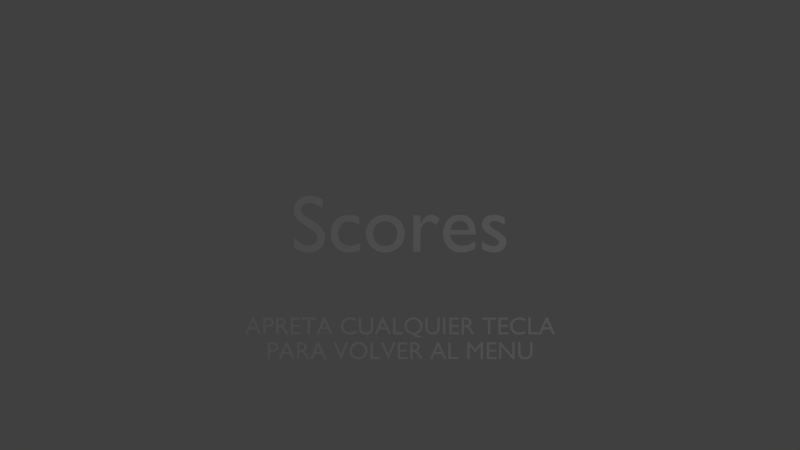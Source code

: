 # Source: scores.blend  (saved by Blender 2.70.0; exported with 4.5.12 LTS)
import bpy
from mathutils import Matrix  # noqa: F401  (used for matrix-valued properties, if any)

bpy.ops.wm.read_factory_settings(use_empty=True)
scene = bpy.context.scene
scene.name = 'Scores'

# ---- collections
col_collection_1 = bpy.data.collections.new('Collection 1'); scene.collection.children.link(col_collection_1)

# ---- world
world_world = bpy.data.worlds.new('World'); scene.world = world_world
world_world.color = (0.05088, 0.05088, 0.05088)
world_world.use_sun_shadow = False
world_world.sun_shadow_jitter_overblur = 0.0
world_world.cycles.sampling_method = 'MANUAL'
world_world.cycles.sample_map_resolution = 256

# ---- cameras
cam_camera = bpy.data.cameras.new('Camera')
cam_camera.type = 'ORTHO'
cam_camera.clip_end = 100.0
cam_camera.lens = 35.0
cam_camera.sensor_width = 32.0
cam_camera.sensor_height = 18.0
cam_camera.ortho_scale = 7.314
cam_camera.dof.focus_distance = 0.0
cam_camera.dof.aperture_fstop = 128.0

# ---- lights
light_lamp = bpy.data.lights.new('Lamp', 'POINT')
light_lamp.transmission_factor = 0.0
light_lamp.cutoff_distance = 30.0
light_lamp.energy = 100.0
light_lamp.shadow_buffer_clip_start = 1.001
light_lamp.shadow_soft_size = 0.1
light_lamp.shadow_maximum_resolution = 0.006
light_lamp.use_absolute_resolution = True
light_lamp.cycles.use_multiple_importance_sampling = False

# ---- meshes
me_mesh_001 = bpy.data.meshes.new('Mesh.001')
me_mesh_001.from_pydata([(5.357, -0.318, 0.0), (5.259, -0.318, 0.0), (5.259, -0.715, 0.0), (5.259, -0.7307, 0.0), (5.258, -0.7458, 0.0), (5.257, -0.7604, 0.0), (5.256, -0.7743, 0.0), (5.253, -0.7876, 0.0), (5.251, -0.8004, 0.0), (5.247, -0.8125, 0.0), (5.243, -0.824, 0.0), (5.237, -0.835, 0.0), (5.231, -0.8453, 0.0), (5.224, -0.8549, 0.0), (5.216, -0.864, 0.0), (5.208, -0.8716, 0.0), (5.199, -0.8788, 0.0), (5.188, -0.8857, 0.0), (5.177, -0.892, 0.0), (5.165, -0.8979, 0.0), (5.153, -0.9031, 0.0), (5.139, -0.9077, 0.0), (5.124, -0.9116, 0.0), (5.108, -0.9148, 0.0), (5.092, -0.9171, 0.0), (5.074, -0.9185, 0.0), (5.056, -0.919, 0.0), (5.041, -0.9186, 0.0), (5.027, -0.9174, 0.0), (5.014, -0.9154, 0.0), (5.0, -0.9126, 0.0), (4.987, -0.909, 0.0), (4.975, -0.9046, 0.0), (4.963, -0.8994, 0.0), (4.951, -0.8934, 0.0), (4.94, -0.8865, 0.0), (4.929, -0.8788, 0.0), (4.919, -0.8703, 0.0), (4.909, -0.861, 0.0), (4.902, -0.8532, 0.0), (4.895, -0.8452, 0.0), (4.89, -0.8369, 0.0), (4.885, -0.828, 0.0), (4.88, -0.8185, 0.0), (4.877, -0.8083, 0.0), (4.874, -0.797, 0.0), (4.872, -0.7846, 0.0), (4.87, -0.771, 0.0), (4.869, -0.756, 0.0), (4.868, -0.7393, 0.0), (4.868, -0.721, 0.0), (4.868, -0.318, 0.0), (4.77, -0.318, 0.0), (4.77, -0.742, 0.0), (4.773, -0.7863, 0.0), (4.781, -0.8264, 0.0), (4.794, -0.8622, 0.0), (4.812, -0.8939, 0.0), (4.833, -0.9215, 0.0), (4.858, -0.9452, 0.0), (4.886, -0.9651, 0.0), (4.916, -0.9811, 0.0), (4.949, -0.9934, 0.0), (4.983, -1.002, 0.0), (5.018, -1.007, 0.0), (5.054, -1.009, 0.0), (5.103, -1.007, 0.0), (5.147, -1.0, 0.0), (5.187, -0.9892, 0.0), (5.223, -0.9743, 0.0), (5.254, -0.9555, 0.0), (5.282, -0.9331, 0.0), (5.305, -0.9072, 0.0), (5.324, -0.878, 0.0), (5.338, -0.8457, 0.0), (5.349, -0.8105, 0.0), (5.355, -0.7725, 0.0), (5.357, -0.732, 0.0), (4.634, -0.318, 0.0), (4.542, -0.318, 0.0), (4.542, -0.846, 0.0), (4.08, -0.318, 0.0), (4.002, -0.318, 0.0), (4.002, -1.0, 0.0), (4.094, -1.0, 0.0), (4.094, -0.475, 0.0), (4.55, -1.0, 0.0), (4.634, -1.0, 0.0), (3.89, -0.318, 0.0), (3.503, -0.318, 0.0), (3.503, -1.0, 0.0), (3.899, -1.0, 0.0), (3.899, -0.912, 0.0), (3.601, -0.912, 0.0), (3.601, -0.7, 0.0), (3.88, -0.7, 0.0), (3.88, -0.612, 0.0), (3.601, -0.612, 0.0), (3.601, -0.406, 0.0), (3.89, -0.406, 0.0), (3.356, -0.318, 0.0), (3.265, -0.318, 0.0), (3.038, -0.598, 0.0), (2.812, -0.318, 0.0), (2.72, -0.318, 0.0), (2.72, -1.0, 0.0), (2.818, -1.0, 0.0), (2.818, -0.469, 0.0), (2.82, -0.469, 0.0), (3.03, -0.733, 0.0), (3.046, -0.733, 0.0), (3.256, -0.469, 0.0), (3.258, -0.469, 0.0), (3.258, -1.0, 0.0), (3.356, -1.0, 0.0), (2.051, -0.318, 0.0), (1.953, -0.318, 0.0), (1.953, -1.0, 0.0), (2.359, -1.0, 0.0), (2.359, -0.912, 0.0), (2.051, -0.912, 0.0), (1.574, -0.314, 0.0), (1.505, -0.314, 0.0), (1.212, -1.0, 0.0), (1.312, -1.0, 0.0), (1.398, -0.799, 0.0), (1.688, -0.799, 0.0), (1.779, -1.0, 0.0), (1.879, -1.0, 0.0), (1.538, -0.464, 0.0), (1.648, -0.711, 0.0), (1.436, -0.711, 0.0), (0.407, -0.318, 0.0), (0.407, -1.0, 0.0), (0.505, -1.0, 0.0), (0.505, -0.704, 0.0), (0.546, -0.704, 0.0), (0.5583, -0.7044, 0.0), (0.5705, -0.7058, 0.0), (0.5827, -0.7087, 0.0), (0.5951, -0.7133, 0.0), (0.608, -0.7201, 0.0), (0.6215, -0.7295, 0.0), (0.6358, -0.7418, 0.0), (0.6512, -0.7573, 0.0), (0.6678, -0.7766, 0.0), (0.6858, -0.7998, 0.0), (0.7055, -0.8275, 0.0), (0.727, -0.86, 0.0), (0.817, -1.0, 0.0), (0.934, -1.0, 0.0), (0.9229, -0.9846, 0.0), (0.9128, -0.9707, 0.0), (0.9037, -0.9581, 0.0), (0.8954, -0.9466, 0.0), (0.8878, -0.9359, 0.0), (0.8808, -0.9257, 0.0), (0.874, -0.916, 0.0), (0.8676, -0.9064, 0.0), (0.8612, -0.8968, 0.0), (0.8547, -0.8868, 0.0), (0.848, -0.8763, 0.0), (0.841, -0.865, 0.0), (0.8283, -0.8442, 0.0), (0.816, -0.8243, 0.0), (0.804, -0.8054, 0.0), (0.7923, -0.7873, 0.0), (0.7805, -0.7702, 0.0), (0.7688, -0.754, 0.0), (0.7567, -0.7387, 0.0), (0.7444, -0.7243, 0.0), (0.7316, -0.7109, 0.0), (0.7182, -0.6983, 0.0), (0.704, -0.6867, 0.0), (0.689, -0.676, 0.0), (0.7066, -0.6681, 0.0), (0.7228, -0.659, 0.0), (0.7376, -0.6488, 0.0), (0.751, -0.6374, 0.0), (0.7629, -0.6248, 0.0), (0.7734, -0.6112, 0.0), (0.7823, -0.5966, 0.0), (0.7897, -0.581, 0.0), (0.7955, -0.5643, 0.0), (0.7996, -0.5468, 0.0), (0.8022, -0.5283, 0.0), (0.803, -0.509, 0.0), (0.8012, -0.4805, 0.0), (0.796, -0.4539, 0.0), (0.7874, -0.4294, 0.0), (0.7756, -0.407, 0.0), (0.7607, -0.387, 0.0), (0.7428, -0.3692, 0.0), (0.722, -0.354, 0.0), (0.6984, -0.3413, 0.0), (0.6722, -0.3312, 0.0), (0.6435, -0.324, 0.0), (0.6124, -0.3195, 0.0), (0.579, -0.318, 0.0), (0.505, -0.402, 0.0), (0.568, -0.402, 0.0), (0.5906, -0.4028, 0.0), (0.6108, -0.4052, 0.0), (0.6289, -0.4091, 0.0), (0.6447, -0.4145, 0.0), (0.6585, -0.4213, 0.0), (0.6703, -0.4295, 0.0), (0.68, -0.439, 0.0), (0.6879, -0.4499, 0.0), (0.694, -0.4619, 0.0), (0.6983, -0.4751, 0.0), (0.701, -0.4895, 0.0), (0.702, -0.505, 0.0), (0.7016, -0.5192, 0.0), (0.6997, -0.533, 0.0), (0.6963, -0.5464, 0.0), (0.691, -0.5591, 0.0), (0.6839, -0.571, 0.0), (0.6748, -0.5819, 0.0), (0.6634, -0.5916, 0.0), (0.6496, -0.5999, 0.0), (0.6334, -0.6067, 0.0), (0.6145, -0.6117, 0.0), (0.5927, -0.6149, 0.0), (0.568, -0.616, 0.0), (0.505, -0.616, 0.0), (0.292, -0.318, 0.0), (-0.095, -0.318, 0.0), (-0.095, -1.0, 0.0), (0.301, -1.0, 0.0), (0.301, -0.912, 0.0), (0.003, -0.912, 0.0), (0.003, -0.7, 0.0), (0.282, -0.7, 0.0), (0.282, -0.612, 0.0), (0.003, -0.612, 0.0), (0.003, -0.406, 0.0), (0.292, -0.406, 0.0), (-0.17, -0.318, 0.0), (-0.267, -0.318, 0.0), (-0.471, -0.797, 0.0), (-0.676, -0.318, 0.0), (-0.774, -0.318, 0.0), (-0.479, -1.006, 0.0), (-0.459, -1.006, 0.0), (-1.092, -0.318, 0.0), (-1.19, -0.318, 0.0), (-1.19, -1.0, 0.0), (-0.784, -1.0, 0.0), (-0.784, -0.912, 0.0), (-1.092, -0.912, 0.0), (-2.042, -0.659, 0.0), (-2.039, -0.7047, 0.0), (-2.031, -0.7492, 0.0), (-2.016, -0.7917, 0.0), (-1.997, -0.832, 0.0), (-1.973, -0.8693, 0.0), (-1.944, -0.9034, 0.0), (-1.91, -0.9336, 0.0), (-1.871, -0.9594, 0.0), (-1.829, -0.9803, 0.0), (-1.782, -0.9959, 0.0), (-1.732, -1.006, 0.0), (-1.678, -1.009, 0.0), (-1.622, -1.006, 0.0), (-1.57, -0.9959, 0.0), (-1.523, -0.9802, 0.0), (-1.48, -0.9591, 0.0), (-1.441, -0.9332, 0.0), (-1.407, -0.903, 0.0), (-1.378, -0.8689, 0.0), (-1.353, -0.8315, 0.0), (-1.334, -0.7913, 0.0), (-1.32, -0.7488, 0.0), (-1.312, -0.7045, 0.0), (-1.309, -0.659, 0.0), (-1.312, -0.6122, 0.0), (-1.321, -0.5671, 0.0), (-1.335, -0.5242, 0.0), (-1.354, -0.4838, 0.0), (-1.379, -0.4465, 0.0), (-1.408, -0.4127, 0.0), (-1.442, -0.3829, 0.0), (-1.481, -0.3575, 0.0), (-1.524, -0.337, 0.0), (-1.571, -0.3217, 0.0), (-1.622, -0.3123, 0.0), (-1.676, -0.309, 0.0), (-1.73, -0.3123, 0.0), (-1.78, -0.3218, 0.0), (-1.826, -0.3371, 0.0), (-1.869, -0.3577, 0.0), (-1.908, -0.3832, 0.0), (-1.942, -0.4131, 0.0), (-1.971, -0.447, 0.0), (-1.996, -0.4843, 0.0), (-2.016, -0.5246, 0.0), (-2.03, -0.5674, 0.0), (-2.039, -0.6124, 0.0), (-1.941, -0.659, 0.0), (-1.939, -0.6224, 0.0), (-1.932, -0.5877, 0.0), (-1.921, -0.5551, 0.0), (-1.906, -0.5249, 0.0), (-1.887, -0.4974, 0.0), (-1.865, -0.4728, 0.0), (-1.84, -0.4512, 0.0), (-1.812, -0.4331, 0.0), (-1.782, -0.4185, 0.0), (-1.748, -0.4078, 0.0), (-1.713, -0.4013, 0.0), (-1.676, -0.399, 0.0), (-1.639, -0.4013, 0.0), (-1.603, -0.4078, 0.0), (-1.57, -0.4185, 0.0), (-1.539, -0.4331, 0.0), (-1.511, -0.4512, 0.0), (-1.486, -0.4727, 0.0), (-1.464, -0.4974, 0.0), (-1.445, -0.5249, 0.0), (-1.43, -0.5551, 0.0), (-1.419, -0.5877, 0.0), (-1.412, -0.6224, 0.0), (-1.41, -0.659, 0.0), (-1.412, -0.6954, 0.0), (-1.419, -0.73, 0.0), (-1.43, -0.7625, 0.0), (-1.445, -0.7926, 0.0), (-1.464, -0.8202, 0.0), (-1.486, -0.8449, 0.0), (-1.511, -0.8665, 0.0), (-1.539, -0.8847, 0.0), (-1.57, -0.8993, 0.0), (-1.603, -0.9101, 0.0), (-1.639, -0.9167, 0.0), (-1.676, -0.919, 0.0), (-1.713, -0.9167, 0.0), (-1.748, -0.9101, 0.0), (-1.782, -0.8993, 0.0), (-1.812, -0.8847, 0.0), (-1.84, -0.8665, 0.0), (-1.865, -0.8449, 0.0), (-1.887, -0.8202, 0.0), (-1.906, -0.7926, 0.0), (-1.921, -0.7625, 0.0), (-1.932, -0.73, 0.0), (-1.939, -0.6954, 0.0), (-2.087, -0.318, 0.0), (-2.184, -0.318, 0.0), (-2.388, -0.797, 0.0), (-2.593, -0.318, 0.0), (-2.691, -0.318, 0.0), (-2.396, -1.006, 0.0), (-2.376, -1.006, 0.0), (-3.274, -0.314, 0.0), (-3.343, -0.314, 0.0), (-3.636, -1.0, 0.0), (-3.536, -1.0, 0.0), (-3.45, -0.799, 0.0), (-3.16, -0.799, 0.0), (-3.069, -1.0, 0.0), (-2.969, -1.0, 0.0), (-3.31, -0.464, 0.0), (-3.2, -0.711, 0.0), (-3.412, -0.711, 0.0), (-4.163, -0.318, 0.0), (-4.163, -1.0, 0.0), (-4.065, -1.0, 0.0), (-4.065, -0.704, 0.0), (-4.024, -0.704, 0.0), (-4.012, -0.7044, 0.0), (-3.999, -0.7058, 0.0), (-3.987, -0.7087, 0.0), (-3.975, -0.7133, 0.0), (-3.962, -0.7201, 0.0), (-3.948, -0.7295, 0.0), (-3.934, -0.7418, 0.0), (-3.919, -0.7573, 0.0), (-3.902, -0.7766, 0.0), (-3.884, -0.7998, 0.0), (-3.865, -0.8275, 0.0), (-3.843, -0.86, 0.0), (-3.753, -1.0, 0.0), (-3.636, -1.0, 0.0), (-3.647, -0.9846, 0.0), (-3.657, -0.9707, 0.0), (-3.666, -0.9581, 0.0), (-3.675, -0.9466, 0.0), (-3.682, -0.9359, 0.0), (-3.689, -0.9257, 0.0), (-3.696, -0.916, 0.0), (-3.702, -0.9064, 0.0), (-3.709, -0.8968, 0.0), (-3.715, -0.8868, 0.0), (-3.722, -0.8763, 0.0), (-3.729, -0.865, 0.0), (-3.742, -0.8442, 0.0), (-3.754, -0.8243, 0.0), (-3.766, -0.8054, 0.0), (-3.778, -0.7873, 0.0), (-3.789, -0.7702, 0.0), (-3.801, -0.754, 0.0), (-3.813, -0.7387, 0.0), (-3.826, -0.7243, 0.0), (-3.838, -0.7109, 0.0), (-3.852, -0.6983, 0.0), (-3.866, -0.6867, 0.0), (-3.881, -0.676, 0.0), (-3.863, -0.6681, 0.0), (-3.847, -0.659, 0.0), (-3.832, -0.6488, 0.0), (-3.819, -0.6374, 0.0), (-3.807, -0.6248, 0.0), (-3.797, -0.6112, 0.0), (-3.788, -0.5966, 0.0), (-3.78, -0.581, 0.0), (-3.775, -0.5643, 0.0), (-3.77, -0.5468, 0.0), (-3.768, -0.5283, 0.0), (-3.767, -0.509, 0.0), (-3.769, -0.4805, 0.0), (-3.774, -0.4539, 0.0), (-3.783, -0.4294, 0.0), (-3.794, -0.407, 0.0), (-3.809, -0.387, 0.0), (-3.827, -0.3692, 0.0), (-3.848, -0.354, 0.0), (-3.872, -0.3413, 0.0), (-3.898, -0.3312, 0.0), (-3.926, -0.324, 0.0), (-3.958, -0.3195, 0.0), (-3.991, -0.318, 0.0), (-4.065, -0.402, 0.0), (-4.002, -0.402, 0.0), (-3.979, -0.4028, 0.0), (-3.959, -0.4052, 0.0), (-3.941, -0.4091, 0.0), (-3.925, -0.4145, 0.0), (-3.911, -0.4213, 0.0), (-3.9, -0.4295, 0.0), (-3.89, -0.439, 0.0), (-3.882, -0.4499, 0.0), (-3.876, -0.4619, 0.0), (-3.872, -0.4751, 0.0), (-3.869, -0.4895, 0.0), (-3.868, -0.505, 0.0), (-3.868, -0.5192, 0.0), (-3.87, -0.533, 0.0), (-3.874, -0.5464, 0.0), (-3.879, -0.5591, 0.0), (-3.886, -0.571, 0.0), (-3.895, -0.5819, 0.0), (-3.907, -0.5916, 0.0), (-3.92, -0.5999, 0.0), (-3.937, -0.6067, 0.0), (-3.956, -0.6117, 0.0), (-3.977, -0.6149, 0.0), (-4.002, -0.616, 0.0), (-4.065, -0.616, 0.0), (-4.545, -0.314, 0.0), (-4.614, -0.314, 0.0), (-4.907, -1.0, 0.0), (-4.807, -1.0, 0.0), (-4.721, -0.799, 0.0), (-4.431, -0.799, 0.0), (-4.34, -1.0, 0.0), (-4.24, -1.0, 0.0), (-4.581, -0.464, 0.0), (-4.471, -0.711, 0.0), (-4.683, -0.711, 0.0), (-5.347, -0.318, 0.0), (-5.347, -1.0, 0.0), (-5.249, -1.0, 0.0), (-5.249, -0.705, 0.0), (-5.147, -0.705, 0.0), (-5.109, -0.7033, 0.0), (-5.075, -0.6983, 0.0), (-5.044, -0.6902, 0.0), (-5.017, -0.6793, 0.0), (-4.993, -0.6657, 0.0), (-4.973, -0.6496, 0.0), (-4.956, -0.6314, 0.0), (-4.942, -0.6111, 0.0), (-4.931, -0.589, 0.0), (-4.923, -0.5653, 0.0), (-4.919, -0.5402, 0.0), (-4.917, -0.514, 0.0), (-4.918, -0.4875, 0.0), (-4.923, -0.462, 0.0), (-4.93, -0.4378, 0.0), (-4.94, -0.4152, 0.0), (-4.953, -0.3943, 0.0), (-4.97, -0.3755, 0.0), (-4.989, -0.3589, 0.0), (-5.012, -0.3448, 0.0), (-5.037, -0.3334, 0.0), (-5.066, -0.325, 0.0), (-5.098, -0.3198, 0.0), (-5.134, -0.318, 0.0), (-5.249, -0.406, 0.0), (-5.134, -0.406, 0.0), (-5.113, -0.4071, 0.0), (-5.095, -0.4102, 0.0), (-5.078, -0.4152, 0.0), (-5.064, -0.4219, 0.0), (-5.053, -0.4299, 0.0), (-5.043, -0.4392, 0.0), (-5.035, -0.4496, 0.0), (-5.028, -0.4608, 0.0), (-5.024, -0.4727, 0.0), (-5.02, -0.4849, 0.0), (-5.019, -0.4975, 0.0), (-5.018, -0.51, 0.0), (-5.019, -0.5264, 0.0), (-5.022, -0.5415, 0.0), (-5.026, -0.5554, 0.0), (-5.033, -0.568, 0.0), (-5.041, -0.5792, 0.0), (-5.051, -0.589, 0.0), (-5.062, -0.5974, 0.0), (-5.074, -0.6044, 0.0), (-5.088, -0.6098, 0.0), (-5.104, -0.6138, 0.0), (-5.12, -0.6162, 0.0), (-5.138, -0.617, 0.0), (-5.249, -0.617, 0.0), (5.963, 0.686, 0.0), (5.894, 0.686, 0.0), (5.601, 0.0, 0.0), (5.701, 0.0, 0.0), (5.787, 0.201, 0.0), (6.077, 0.201, 0.0), (6.168, 0.0, 0.0), (6.268, 0.0, 0.0), (5.927, 0.536, 0.0), (6.037, 0.289, 0.0), (5.825, 0.289, 0.0), (5.283, 0.682, 0.0), (5.185, 0.682, 0.0), (5.185, 0.0, 0.0), (5.591, 0.0, 0.0), (5.591, 0.088, 0.0), (5.283, 0.088, 0.0), (5.059, 0.635, 0.0), (5.036, 0.6443, 0.0), (5.014, 0.6527, 0.0), (4.993, 0.6602, 0.0), (4.972, 0.6669, 0.0), (4.952, 0.6727, 0.0), (4.933, 0.6776, 0.0), (4.914, 0.6818, 0.0), (4.896, 0.6851, 0.0), (4.878, 0.6877, 0.0), (4.86, 0.6896, 0.0), (4.842, 0.6906, 0.0), (4.825, 0.691, 0.0), (4.772, 0.6879, 0.0), (4.721, 0.6788, 0.0), (4.675, 0.664, 0.0), (4.631, 0.6439, 0.0), (4.592, 0.6188, 0.0), (4.556, 0.589, 0.0), (4.525, 0.5549, 0.0), (4.499, 0.5168, 0.0), (4.478, 0.475, 0.0), (4.463, 0.4299, 0.0), (4.454, 0.3818, 0.0), (4.451, 0.331, 0.0), (4.453, 0.2943, 0.0), (4.46, 0.2562, 0.0), (4.472, 0.2175, 0.0), (4.489, 0.1793, 0.0), (4.511, 0.1423, 0.0), (4.539, 0.1074, 0.0), (4.571, 0.07545, 0.0), (4.609, 0.04737, 0.0), (4.653, 0.02402, 0.0), (4.702, 0.006255, 0.0), (4.757, -0.005041, 0.0), (4.819, -0.009, 0.0), (4.845, -0.008488, 0.0), (4.869, -0.006986, 0.0), (4.893, -0.004547, 0.0), (4.915, -0.001222, 0.0), (4.937, 0.002936, 0.0), (4.957, 0.007875, 0.0), (4.977, 0.01354, 0.0), (4.995, 0.01989, 0.0), (5.014, 0.02686, 0.0), (5.031, 0.0344, 0.0), (5.049, 0.04247, 0.0), (5.066, 0.051, 0.0), (5.066, 0.158, 0.0), (5.046, 0.146, 0.0), (5.026, 0.1349, 0.0), (5.007, 0.1249, 0.0), (4.987, 0.1158, 0.0), (4.967, 0.1078, 0.0), (4.947, 0.1008, 0.0), (4.926, 0.09477, 0.0), (4.906, 0.08985, 0.0), (4.886, 0.086, 0.0), (4.867, 0.08323, 0.0), (4.847, 0.08156, 0.0), (4.828, 0.081, 0.0), (4.788, 0.08317, 0.0), (4.75, 0.08956, 0.0), (4.715, 0.09995, 0.0), (4.683, 0.1141, 0.0), (4.654, 0.1319, 0.0), (4.628, 0.1531, 0.0), (4.605, 0.1775, 0.0), (4.587, 0.2049, 0.0), (4.572, 0.235, 0.0), (4.561, 0.2677, 0.0), (4.554, 0.3028, 0.0), (4.552, 0.34, 0.0), (4.554, 0.3766, 0.0), (4.561, 0.4114, 0.0), (4.572, 0.4441, 0.0), (4.587, 0.4743, 0.0), (4.606, 0.502, 0.0), (4.629, 0.5268, 0.0), (4.655, 0.5484, 0.0), (4.684, 0.5667, 0.0), (4.715, 0.5813, 0.0), (4.749, 0.5921, 0.0), (4.785, 0.5987, 0.0), (4.824, 0.601, 0.0), (4.843, 0.6005, 0.0), (4.863, 0.5991, 0.0), (4.882, 0.5968, 0.0), (4.901, 0.5935, 0.0), (4.92, 0.5892, 0.0), (4.939, 0.5839, 0.0), (4.958, 0.5775, 0.0), (4.978, 0.5702, 0.0), (4.997, 0.5618, 0.0), (5.017, 0.5523, 0.0), (5.038, 0.5417, 0.0), (5.059, 0.53, 0.0), (4.365, 0.682, 0.0), (3.978, 0.682, 0.0), (3.978, 0.0, 0.0), (4.374, 0.0, 0.0), (4.374, 0.088, 0.0), (4.076, 0.088, 0.0), (4.076, 0.3, 0.0), (4.355, 0.3, 0.0), (4.355, 0.388, 0.0), (4.076, 0.388, 0.0), (4.076, 0.594, 0.0), (4.365, 0.594, 0.0), (3.886, 0.682, 0.0), (3.316, 0.682, 0.0), (3.316, 0.594, 0.0), (3.552, 0.594, 0.0), (3.552, 0.0, 0.0), (3.65, 0.0, 0.0), (3.65, 0.594, 0.0), (3.886, 0.594, 0.0), (2.494, 0.682, 0.0), (2.494, 0.0, 0.0), (2.592, 0.0, 0.0), (2.592, 0.296, 0.0), (2.633, 0.296, 0.0), (2.645, 0.2956, 0.0), (2.657, 0.2942, 0.0), (2.669, 0.2913, 0.0), (2.682, 0.2867, 0.0), (2.695, 0.2799, 0.0), (2.708, 0.2705, 0.0), (2.722, 0.2582, 0.0), (2.738, 0.2427, 0.0), (2.754, 0.2234, 0.0), (2.772, 0.2002, 0.0), (2.792, 0.1725, 0.0), (2.814, 0.14, 0.0), (2.904, 0.0, 0.0), (3.021, 0.0, 0.0), (3.009, 0.01541, 0.0), (2.999, 0.02931, 0.0), (2.99, 0.04191, 0.0), (2.982, 0.05344, 0.0), (2.974, 0.06415, 0.0), (2.967, 0.07425, 0.0), (2.961, 0.08398, 0.0), (2.954, 0.09356, 0.0), (2.948, 0.1032, 0.0), (2.941, 0.1132, 0.0), (2.935, 0.1237, 0.0), (2.928, 0.135, 0.0), (2.915, 0.1558, 0.0), (2.902, 0.1757, 0.0), (2.891, 0.1946, 0.0), (2.879, 0.2127, 0.0), (2.867, 0.2298, 0.0), (2.855, 0.246, 0.0), (2.843, 0.2613, 0.0), (2.831, 0.2757, 0.0), (2.818, 0.2891, 0.0), (2.805, 0.3017, 0.0), (2.791, 0.3133, 0.0), (2.776, 0.324, 0.0), (2.793, 0.3319, 0.0), (2.809, 0.341, 0.0), (2.824, 0.3512, 0.0), (2.838, 0.3626, 0.0), (2.849, 0.3752, 0.0), (2.86, 0.3888, 0.0), (2.869, 0.4034, 0.0), (2.876, 0.419, 0.0), (2.882, 0.4357, 0.0), (2.886, 0.4532, 0.0), (2.889, 0.4717, 0.0), (2.89, 0.491, 0.0), (2.888, 0.5195, 0.0), (2.882, 0.5461, 0.0), (2.874, 0.5706, 0.0), (2.862, 0.593, 0.0), (2.847, 0.613, 0.0), (2.829, 0.6308, 0.0), (2.808, 0.646, 0.0), (2.785, 0.6587, 0.0), (2.759, 0.6688, 0.0), (2.73, 0.676, 0.0), (2.699, 0.6805, 0.0), (2.666, 0.682, 0.0), (2.592, 0.598, 0.0), (2.655, 0.598, 0.0), (2.677, 0.5972, 0.0), (2.697, 0.5948, 0.0), (2.715, 0.5909, 0.0), (2.731, 0.5855, 0.0), (2.745, 0.5787, 0.0), (2.757, 0.5705, 0.0), (2.767, 0.561, 0.0), (2.774, 0.5501, 0.0), (2.781, 0.5381, 0.0), (2.785, 0.5249, 0.0), (2.787, 0.5105, 0.0), (2.789, 0.495, 0.0), (2.788, 0.4808, 0.0), (2.786, 0.467, 0.0), (2.783, 0.4536, 0.0), (2.778, 0.4409, 0.0), (2.77, 0.429, 0.0), (2.761, 0.4181, 0.0), (2.75, 0.4084, 0.0), (2.736, 0.4001, 0.0), (2.72, 0.3933, 0.0), (2.701, 0.3883, 0.0), (2.679, 0.3851, 0.0), (2.655, 0.384, 0.0), (2.592, 0.384, 0.0), (2.379, 0.682, 0.0), (1.992, 0.682, 0.0), (1.992, 0.0, 0.0), (2.388, 0.0, 0.0), (2.388, 0.088, 0.0), (2.09, 0.088, 0.0), (2.09, 0.3, 0.0), (2.369, 0.3, 0.0), (2.369, 0.388, 0.0), (2.09, 0.388, 0.0), (2.09, 0.594, 0.0), (2.379, 0.594, 0.0), (1.841, 0.682, 0.0), (1.743, 0.682, 0.0), (1.743, 0.0, 0.0), (1.841, 0.0, 0.0), (1.607, 0.682, 0.0), (1.509, 0.682, 0.0), (1.509, 0.285, 0.0), (1.508, 0.2693, 0.0), (1.508, 0.2542, 0.0), (1.507, 0.2396, 0.0), (1.505, 0.2257, 0.0), (1.503, 0.2124, 0.0), (1.5, 0.1996, 0.0), (1.497, 0.1875, 0.0), (1.492, 0.176, 0.0), (1.487, 0.165, 0.0), (1.481, 0.1547, 0.0), (1.474, 0.1451, 0.0), (1.466, 0.136, 0.0), (1.457, 0.1284, 0.0), (1.448, 0.1212, 0.0), (1.438, 0.1143, 0.0), (1.427, 0.108, 0.0), (1.415, 0.1021, 0.0), (1.402, 0.09688, 0.0), (1.388, 0.09227, 0.0), (1.373, 0.08837, 0.0), (1.358, 0.08523, 0.0), (1.341, 0.08292, 0.0), (1.324, 0.08149, 0.0), (1.306, 0.081, 0.0), (1.291, 0.0814, 0.0), (1.277, 0.08259, 0.0), (1.263, 0.08458, 0.0), (1.25, 0.08737, 0.0), (1.237, 0.09097, 0.0), (1.225, 0.09538, 0.0), (1.212, 0.1006, 0.0), (1.201, 0.1066, 0.0), (1.19, 0.1135, 0.0), (1.179, 0.1212, 0.0), (1.168, 0.1297, 0.0), (1.159, 0.139, 0.0), (1.151, 0.1468, 0.0), (1.145, 0.1548, 0.0), (1.139, 0.1631, 0.0), (1.134, 0.172, 0.0), (1.13, 0.1815, 0.0), (1.126, 0.1918, 0.0), (1.124, 0.203, 0.0), (1.121, 0.2154, 0.0), (1.12, 0.229, 0.0), (1.118, 0.244, 0.0), (1.118, 0.2607, 0.0), (1.118, 0.279, 0.0), (1.118, 0.682, 0.0), (1.02, 0.682, 0.0), (1.02, 0.258, 0.0), (1.022, 0.2137, 0.0), (1.031, 0.1736, 0.0), (1.044, 0.1378, 0.0), (1.061, 0.1061, 0.0), (1.083, 0.07845, 0.0), (1.108, 0.05475, 0.0), (1.135, 0.03492, 0.0), (1.166, 0.01889, 0.0), (1.198, 0.006562, 0.0), (1.232, -0.002139, 0.0), (1.268, -0.007299, 0.0), (1.304, -0.009, 0.0), (1.352, -0.006739, 0.0), (1.396, -7.87e-05, 0.0), (1.436, 0.0108, 0.0), (1.472, 0.0257, 0.0), (1.504, 0.04446, 0.0), (1.531, 0.06688, 0.0), (1.554, 0.09277, 0.0), (1.573, 0.122, 0.0), (1.588, 0.1543, 0.0), (1.598, 0.1895, 0.0), (1.604, 0.2275, 0.0), (1.607, 0.268, 0.0), (0.6315, 0.0, 0.0), (0.6717, 0.01024, 0.0), (0.7098, 0.02476, 0.0), (0.7455, 0.04327, 0.0), (0.7785, 0.06544, 0.0), (0.8085, 0.091, 0.0), (0.8354, 0.1196, 0.0), (0.8588, 0.151, 0.0), (0.8785, 0.1849, 0.0), (0.8943, 0.2209, 0.0), (0.9059, 0.2588, 0.0), (0.9131, 0.2983, 0.0), (0.9155, 0.339, 0.0), (0.9123, 0.3879, 0.0), (0.9031, 0.4345, 0.0), (0.8881, 0.4784, 0.0), (0.8678, 0.5191, 0.0), (0.8424, 0.5565, 0.0), (0.8125, 0.59, 0.0), (0.7783, 0.6194, 0.0), (0.7402, 0.6442, 0.0), (0.6987, 0.6641, 0.0), (0.6539, 0.6788, 0.0), (0.6064, 0.6879, 0.0), (0.5565, 0.691, 0.0), (0.5027, 0.688, 0.0), (0.4519, 0.6794, 0.0), (0.4045, 0.6653, 0.0), (0.3608, 0.646, 0.0), (0.3211, 0.6219, 0.0), (0.2856, 0.5933, 0.0), (0.2548, 0.5603, 0.0), (0.2289, 0.5233, 0.0), (0.2082, 0.4826, 0.0), (0.193, 0.4385, 0.0), (0.1837, 0.3912, 0.0), (0.1805, 0.341, 0.0), (0.1829, 0.2992, 0.0), (0.1899, 0.2589, 0.0), (0.2014, 0.2205, 0.0), (0.2171, 0.1841, 0.0), (0.2367, 0.1501, 0.0), (0.2601, 0.1188, 0.0), (0.287, 0.09023, 0.0), (0.3172, 0.06485, 0.0), (0.3505, 0.04288, 0.0), (0.3866, 0.02456, 0.0), (0.4254, 0.01019, 0.0), (0.4665, 0.0, 0.0), (0.4905, -0.01725, 0.0), (0.5151, -0.03391, 0.0), (0.5404, -0.04984, 0.0), (0.5662, -0.06493, 0.0), (0.5928, -0.07902, 0.0), (0.6201, -0.092, 0.0), (0.6482, -0.1037, 0.0), (0.6771, -0.1141, 0.0), (0.7068, -0.1229, 0.0), (0.7374, -0.1301, 0.0), (0.769, -0.1355, 0.0), (0.8015, -0.139, 0.0), (0.8895, -0.052, 0.0), (0.8865, -0.049, 0.0), (0.8697, -0.05302, 0.0), (0.8527, -0.05558, 0.0), (0.8353, -0.05669, 0.0), (0.8173, -0.05633, 0.0), (0.7985, -0.05452, 0.0), (0.7789, -0.05125, 0.0), (0.7581, -0.04652, 0.0), (0.7361, -0.04033, 0.0), (0.7125, -0.03269, 0.0), (0.6874, -0.02358, 0.0), (0.6604, -0.01302, 0.0), (0.6315, -0.001, 0.0), (0.6315, 0.001, 0.0), (0.5525, 0.601, 0.0), (0.5894, 0.5987, 0.0), (0.6243, 0.5919, 0.0), (0.6571, 0.5809, 0.0), (0.6875, 0.5659, 0.0), (0.7153, 0.5473, 0.0), (0.7401, 0.5254, 0.0), (0.7618, 0.5003, 0.0), (0.7801, 0.4724, 0.0), (0.7948, 0.442, 0.0), (0.8056, 0.4092, 0.0), (0.8122, 0.3745, 0.0), (0.8145, 0.338, 0.0), (0.8123, 0.3037, 0.0), (0.8058, 0.2707, 0.0), (0.7953, 0.2392, 0.0), (0.7809, 0.2096, 0.0), (0.7629, 0.1822, 0.0), (0.7415, 0.1574, 0.0), (0.717, 0.1354, 0.0), (0.6895, 0.1167, 0.0), (0.6593, 0.1016, 0.0), (0.6265, 0.09038, 0.0), (0.5915, 0.0834, 0.0), (0.5545, 0.081, 0.0), (0.5109, 0.08346, 0.0), (0.4711, 0.0906, 0.0), (0.4351, 0.1021, 0.0), (0.4028, 0.1175, 0.0), (0.3744, 0.1365, 0.0), (0.3498, 0.1588, 0.0), (0.3289, 0.1839, 0.0), (0.3118, 0.2115, 0.0), (0.2986, 0.2413, 0.0), (0.2891, 0.2729, 0.0), (0.2834, 0.3059, 0.0), (0.2815, 0.34, 0.0), (0.2829, 0.3668, 0.0), (0.2874, 0.3951, 0.0), (0.2952, 0.4242, 0.0), (0.3064, 0.4534, 0.0), (0.3215, 0.482, 0.0), (0.3405, 0.5091, 0.0), (0.3638, 0.5341, 0.0), (0.3916, 0.5562, 0.0), (0.4241, 0.5747, 0.0), (0.4616, 0.5888, 0.0), (0.5043, 0.5978, 0.0), (-0.1825, 0.682, 0.0), (-0.2805, 0.682, 0.0), (-0.2805, 0.0, 0.0), (0.1255, 0.0, 0.0), (0.1255, 0.088, 0.0), (-0.1825, 0.088, 0.0), (-0.6595, 0.686, 0.0), (-0.7285, 0.686, 0.0), (-1.021, 0.0, 0.0), (-0.9215, 0.0, 0.0), (-0.8355, 0.201, 0.0), (-0.5455, 0.201, 0.0), (-0.4545, 0.0, 0.0), (-0.3545, 0.0, 0.0), (-0.6955, 0.536, 0.0), (-0.5855, 0.289, 0.0), (-0.7975, 0.289, 0.0), (-1.081, 0.682, 0.0), (-1.179, 0.682, 0.0), (-1.179, 0.285, 0.0), (-1.18, 0.2693, 0.0), (-1.18, 0.2542, 0.0), (-1.181, 0.2396, 0.0), (-1.183, 0.2257, 0.0), (-1.185, 0.2124, 0.0), (-1.188, 0.1996, 0.0), (-1.191, 0.1875, 0.0), (-1.196, 0.176, 0.0), (-1.201, 0.165, 0.0), (-1.207, 0.1547, 0.0), (-1.214, 0.1451, 0.0), (-1.222, 0.136, 0.0), (-1.231, 0.1284, 0.0), (-1.24, 0.1212, 0.0), (-1.25, 0.1143, 0.0), (-1.261, 0.108, 0.0), (-1.273, 0.1021, 0.0), (-1.286, 0.09688, 0.0), (-1.3, 0.09227, 0.0), (-1.315, 0.08837, 0.0), (-1.33, 0.08523, 0.0), (-1.347, 0.08292, 0.0), (-1.364, 0.08149, 0.0), (-1.382, 0.081, 0.0), (-1.397, 0.0814, 0.0), (-1.411, 0.08259, 0.0), (-1.425, 0.08458, 0.0), (-1.438, 0.08737, 0.0), (-1.451, 0.09097, 0.0), (-1.463, 0.09538, 0.0), (-1.476, 0.1006, 0.0), (-1.487, 0.1066, 0.0), (-1.498, 0.1135, 0.0), (-1.509, 0.1212, 0.0), (-1.52, 0.1297, 0.0), (-1.529, 0.139, 0.0), (-1.537, 0.1468, 0.0), (-1.543, 0.1548, 0.0), (-1.549, 0.1631, 0.0), (-1.554, 0.172, 0.0), (-1.558, 0.1815, 0.0), (-1.562, 0.1918, 0.0), (-1.564, 0.203, 0.0), (-1.567, 0.2154, 0.0), (-1.568, 0.229, 0.0), (-1.57, 0.244, 0.0), (-1.57, 0.2607, 0.0), (-1.57, 0.279, 0.0), (-1.57, 0.682, 0.0), (-1.668, 0.682, 0.0), (-1.668, 0.258, 0.0), (-1.666, 0.2137, 0.0), (-1.657, 0.1736, 0.0), (-1.644, 0.1378, 0.0), (-1.627, 0.1061, 0.0), (-1.605, 0.07845, 0.0), (-1.58, 0.05475, 0.0), (-1.553, 0.03492, 0.0), (-1.522, 0.01889, 0.0), (-1.49, 0.006562, 0.0), (-1.456, -0.002139, 0.0), (-1.42, -0.007299, 0.0), (-1.384, -0.009, 0.0), (-1.336, -0.006739, 0.0), (-1.292, -7.87e-05, 0.0), (-1.252, 0.0108, 0.0), (-1.216, 0.0257, 0.0), (-1.184, 0.04446, 0.0), (-1.157, 0.06688, 0.0), (-1.134, 0.09277, 0.0), (-1.115, 0.122, 0.0), (-1.1, 0.1543, 0.0), (-1.09, 0.1895, 0.0), (-1.084, 0.2275, 0.0), (-1.081, 0.268, 0.0), (-1.781, 0.635, 0.0), (-1.804, 0.6443, 0.0), (-1.826, 0.6527, 0.0), (-1.847, 0.6602, 0.0), (-1.868, 0.6669, 0.0), (-1.888, 0.6727, 0.0), (-1.907, 0.6776, 0.0), (-1.926, 0.6818, 0.0), (-1.944, 0.6851, 0.0), (-1.962, 0.6877, 0.0), (-1.98, 0.6896, 0.0), (-1.998, 0.6906, 0.0), (-2.016, 0.691, 0.0), (-2.068, 0.6879, 0.0), (-2.119, 0.6788, 0.0), (-2.165, 0.664, 0.0), (-2.209, 0.6439, 0.0), (-2.248, 0.6188, 0.0), (-2.284, 0.589, 0.0), (-2.315, 0.5549, 0.0), (-2.341, 0.5168, 0.0), (-2.362, 0.475, 0.0), (-2.377, 0.4299, 0.0), (-2.386, 0.3818, 0.0), (-2.389, 0.331, 0.0), (-2.387, 0.2943, 0.0), (-2.38, 0.2562, 0.0), (-2.368, 0.2175, 0.0), (-2.351, 0.1793, 0.0), (-2.329, 0.1423, 0.0), (-2.302, 0.1074, 0.0), (-2.269, 0.07545, 0.0), (-2.231, 0.04737, 0.0), (-2.187, 0.02402, 0.0), (-2.138, 0.006255, 0.0), (-2.083, -0.005041, 0.0), (-2.022, -0.009, 0.0), (-1.995, -0.008488, 0.0), (-1.971, -0.006986, 0.0), (-1.947, -0.004547, 0.0), (-1.925, -0.001222, 0.0), (-1.903, 0.002936, 0.0), (-1.883, 0.007875, 0.0), (-1.863, 0.01354, 0.0), (-1.845, 0.01989, 0.0), (-1.826, 0.02686, 0.0), (-1.809, 0.0344, 0.0), (-1.791, 0.04247, 0.0), (-1.774, 0.051, 0.0), (-1.774, 0.158, 0.0), (-1.794, 0.146, 0.0), (-1.814, 0.1349, 0.0), (-1.833, 0.1249, 0.0), (-1.853, 0.1158, 0.0), (-1.873, 0.1078, 0.0), (-1.893, 0.1008, 0.0), (-1.914, 0.09477, 0.0), (-1.934, 0.08985, 0.0), (-1.954, 0.086, 0.0), (-1.973, 0.08323, 0.0), (-1.993, 0.08156, 0.0), (-2.013, 0.081, 0.0), (-2.052, 0.08317, 0.0), (-2.09, 0.08956, 0.0), (-2.125, 0.09995, 0.0), (-2.157, 0.1141, 0.0), (-2.186, 0.1319, 0.0), (-2.212, 0.1531, 0.0), (-2.235, 0.1775, 0.0), (-2.253, 0.2049, 0.0), (-2.268, 0.235, 0.0), (-2.279, 0.2677, 0.0), (-2.286, 0.3028, 0.0), (-2.289, 0.34, 0.0), (-2.286, 0.3766, 0.0), (-2.279, 0.4114, 0.0), (-2.268, 0.4441, 0.0), (-2.253, 0.4743, 0.0), (-2.234, 0.502, 0.0), (-2.211, 0.5268, 0.0), (-2.185, 0.5484, 0.0), (-2.156, 0.5667, 0.0), (-2.125, 0.5813, 0.0), (-2.091, 0.5921, 0.0), (-2.055, 0.5987, 0.0), (-2.016, 0.601, 0.0), (-1.997, 0.6005, 0.0), (-1.977, 0.5991, 0.0), (-1.958, 0.5968, 0.0), (-1.939, 0.5935, 0.0), (-1.92, 0.5892, 0.0), (-1.901, 0.5839, 0.0), (-1.882, 0.5775, 0.0), (-1.862, 0.5702, 0.0), (-1.843, 0.5618, 0.0), (-1.823, 0.5523, 0.0), (-1.802, 0.5417, 0.0), (-1.781, 0.53, 0.0), (-3.021, 0.686, 0.0), (-3.09, 0.686, 0.0), (-3.383, 0.0, 0.0), (-3.283, 0.0, 0.0), (-3.197, 0.201, 0.0), (-2.907, 0.201, 0.0), (-2.816, 0.0, 0.0), (-2.716, 0.0, 0.0), (-3.057, 0.536, 0.0), (-2.947, 0.289, 0.0), (-3.159, 0.289, 0.0), (-3.4, 0.682, 0.0), (-3.97, 0.682, 0.0), (-3.97, 0.594, 0.0), (-3.734, 0.594, 0.0), (-3.734, 0.0, 0.0), (-3.636, 0.0, 0.0), (-3.636, 0.594, 0.0), (-3.4, 0.594, 0.0), (-4.025, 0.682, 0.0), (-4.412, 0.682, 0.0), (-4.412, 0.0, 0.0), (-4.016, 0.0, 0.0), (-4.016, 0.088, 0.0), (-4.314, 0.088, 0.0), (-4.314, 0.3, 0.0), (-4.035, 0.3, 0.0), (-4.035, 0.388, 0.0), (-4.314, 0.388, 0.0), (-4.314, 0.594, 0.0), (-4.025, 0.594, 0.0), (-5.014, 0.682, 0.0), (-5.014, 0.0, 0.0), (-4.916, 0.0, 0.0), (-4.916, 0.296, 0.0), (-4.875, 0.296, 0.0), (-4.862, 0.2956, 0.0), (-4.85, 0.2942, 0.0), (-4.838, 0.2913, 0.0), (-4.825, 0.2867, 0.0), (-4.812, 0.2799, 0.0), (-4.799, 0.2705, 0.0), (-4.785, 0.2582, 0.0), (-4.769, 0.2427, 0.0), (-4.753, 0.2234, 0.0), (-4.735, 0.2002, 0.0), (-4.715, 0.1725, 0.0), (-4.694, 0.14, 0.0), (-4.604, 0.0, 0.0), (-4.487, 0.0, 0.0), (-4.498, 0.01541, 0.0), (-4.508, 0.02931, 0.0), (-4.517, 0.04191, 0.0), (-4.525, 0.05344, 0.0), (-4.533, 0.06415, 0.0), (-4.54, 0.07425, 0.0), (-4.546, 0.08398, 0.0), (-4.553, 0.09356, 0.0), (-4.559, 0.1032, 0.0), (-4.566, 0.1132, 0.0), (-4.572, 0.1237, 0.0), (-4.58, 0.135, 0.0), (-4.592, 0.1558, 0.0), (-4.605, 0.1757, 0.0), (-4.616, 0.1946, 0.0), (-4.628, 0.2127, 0.0), (-4.64, 0.2298, 0.0), (-4.652, 0.246, 0.0), (-4.664, 0.2613, 0.0), (-4.676, 0.2757, 0.0), (-4.689, 0.2891, 0.0), (-4.702, 0.3017, 0.0), (-4.716, 0.3133, 0.0), (-4.732, 0.324, 0.0), (-4.714, 0.3319, 0.0), (-4.698, 0.341, 0.0), (-4.683, 0.3512, 0.0), (-4.67, 0.3626, 0.0), (-4.658, 0.3752, 0.0), (-4.647, 0.3888, 0.0), (-4.638, 0.4034, 0.0), (-4.631, 0.419, 0.0), (-4.625, 0.4357, 0.0), (-4.621, 0.4532, 0.0), (-4.618, 0.4717, 0.0), (-4.618, 0.491, 0.0), (-4.619, 0.5195, 0.0), (-4.625, 0.5461, 0.0), (-4.633, 0.5706, 0.0), (-4.645, 0.593, 0.0), (-4.66, 0.613, 0.0), (-4.678, 0.6308, 0.0), (-4.699, 0.646, 0.0), (-4.722, 0.6587, 0.0), (-4.748, 0.6688, 0.0), (-4.777, 0.676, 0.0), (-4.808, 0.6805, 0.0), (-4.842, 0.682, 0.0), (-4.916, 0.598, 0.0), (-4.853, 0.598, 0.0), (-4.83, 0.5972, 0.0), (-4.81, 0.5948, 0.0), (-4.792, 0.5909, 0.0), (-4.776, 0.5855, 0.0), (-4.762, 0.5787, 0.0), (-4.75, 0.5705, 0.0), (-4.74, 0.561, 0.0), (-4.733, 0.5501, 0.0), (-4.727, 0.5381, 0.0), (-4.722, 0.5249, 0.0), (-4.72, 0.5105, 0.0), (-4.719, 0.495, 0.0), (-4.719, 0.4808, 0.0), (-4.721, 0.467, 0.0), (-4.724, 0.4536, 0.0), (-4.729, 0.4409, 0.0), (-4.737, 0.429, 0.0), (-4.746, 0.4181, 0.0), (-4.757, 0.4084, 0.0), (-4.771, 0.4001, 0.0), (-4.787, 0.3933, 0.0), (-4.806, 0.3883, 0.0), (-4.828, 0.3851, 0.0), (-4.853, 0.384, 0.0), (-4.916, 0.384, 0.0), (-5.53, 0.682, 0.0), (-5.53, 0.0, 0.0), (-5.432, 0.0, 0.0), (-5.432, 0.295, 0.0), (-5.331, 0.295, 0.0), (-5.293, 0.2967, 0.0), (-5.259, 0.3017, 0.0), (-5.228, 0.3098, 0.0), (-5.201, 0.3207, 0.0), (-5.177, 0.3343, 0.0), (-5.156, 0.3504, 0.0), (-5.139, 0.3686, 0.0), (-5.125, 0.3889, 0.0), (-5.114, 0.411, 0.0), (-5.107, 0.4347, 0.0), (-5.102, 0.4598, 0.0), (-5.101, 0.486, 0.0), (-5.102, 0.5125, 0.0), (-5.106, 0.538, 0.0), (-5.113, 0.5622, 0.0), (-5.124, 0.5848, 0.0), (-5.137, 0.6057, 0.0), (-5.153, 0.6245, 0.0), (-5.172, 0.6411, 0.0), (-5.195, 0.6552, 0.0), (-5.221, 0.6666, 0.0), (-5.25, 0.675, 0.0), (-5.282, 0.6802, 0.0), (-5.318, 0.682, 0.0), (-5.432, 0.594, 0.0), (-5.318, 0.594, 0.0), (-5.297, 0.5929, 0.0), (-5.278, 0.5898, 0.0), (-5.262, 0.5848, 0.0), (-5.248, 0.5781, 0.0), (-5.236, 0.5701, 0.0), (-5.226, 0.5608, 0.0), (-5.218, 0.5504, 0.0), (-5.212, 0.5392, 0.0), (-5.207, 0.5273, 0.0), (-5.204, 0.5151, 0.0), (-5.202, 0.5025, 0.0), (-5.201, 0.49, 0.0), (-5.202, 0.4736, 0.0), (-5.205, 0.4585, 0.0), (-5.21, 0.4446, 0.0), (-5.216, 0.432, 0.0), (-5.224, 0.4208, 0.0), (-5.234, 0.411, 0.0), (-5.245, 0.4026, 0.0), (-5.258, 0.3956, 0.0), (-5.272, 0.3902, 0.0), (-5.287, 0.3862, 0.0), (-5.304, 0.3838, 0.0), (-5.322, 0.383, 0.0), (-5.432, 0.383, 0.0), (-5.906, 0.686, 0.0), (-5.975, 0.686, 0.0), (-6.268, 0.0, 0.0), (-6.168, 0.0, 0.0), (-6.082, 0.201, 0.0), (-5.792, 0.201, 0.0), (-5.701, 0.0, 0.0), (-5.601, 0.0, 0.0), (-5.942, 0.536, 0.0), (-5.832, 0.289, 0.0), (-6.044, 0.289, 0.0)], [], [(53, 51, 52), (53, 50, 51), (2, 0, 1), (2, 77, 0), (3, 77, 2), (53, 49, 50), (4, 77, 3), (4, 76, 77), (53, 48, 49), (54, 48, 53), (5, 76, 4), (54, 47, 48), (6, 76, 5), (54, 46, 47), (6, 75, 76), (7, 75, 6), (54, 45, 46), (55, 45, 54), (8, 75, 7), (55, 44, 45), (9, 75, 8), (55, 43, 44), (9, 74, 75), (10, 74, 9), (55, 42, 43), (11, 74, 10), (56, 42, 55), (56, 41, 42), (12, 74, 11), (56, 40, 41), (56, 39, 40), (13, 74, 12), (13, 73, 74), (56, 38, 39), (14, 73, 13), (56, 37, 38), (57, 37, 56), (15, 73, 14), (57, 36, 37), (16, 73, 15), (16, 72, 73), (57, 35, 36), (17, 72, 16), (18, 72, 17), (57, 34, 35), (19, 72, 18), (57, 33, 34), (58, 33, 57), (20, 72, 19), (58, 32, 33), (21, 72, 20), (58, 31, 32), (21, 71, 72), (22, 71, 21), (58, 30, 31), (23, 71, 22), (58, 29, 30), (24, 71, 23), (58, 28, 29), (25, 71, 24), (58, 27, 28), (26, 71, 25), (58, 26, 27), (58, 71, 26), (59, 71, 58), (59, 70, 71), (60, 70, 59), (60, 69, 70), (61, 69, 60), (61, 68, 69), (62, 68, 61), (62, 67, 68), (63, 67, 62), (63, 66, 67), (64, 66, 63), (64, 65, 66), (83, 81, 82), (83, 85, 81), (85, 80, 81), (80, 78, 79), (80, 87, 78), (83, 84, 85), (86, 80, 85), (86, 87, 80), (90, 98, 89), (98, 88, 89), (98, 99, 88), (90, 97, 98), (90, 94, 97), (94, 96, 97), (94, 95, 96), (90, 93, 94), (90, 92, 93), (90, 91, 92), (105, 103, 104), (105, 107, 103), (107, 108, 103), (108, 102, 103), (102, 100, 101), (102, 111, 100), (111, 112, 100), (112, 114, 100), (105, 106, 107), (109, 102, 108), (102, 110, 111), (113, 114, 112), (109, 110, 102), (117, 115, 116), (117, 120, 115), (117, 119, 120), (117, 118, 119), (123, 121, 122), (123, 129, 121), (129, 128, 121), (123, 131, 129), (130, 128, 129), (123, 125, 131), (125, 130, 131), (125, 126, 130), (126, 128, 130), (123, 124, 125), (127, 128, 126), (133, 199, 132), (199, 198, 132), (199, 197, 198), (199, 196, 197), (199, 195, 196), (199, 194, 195), (199, 193, 194), (199, 192, 193), (199, 191, 192), (199, 200, 191), (200, 190, 191), (133, 225, 199), (201, 190, 200), (202, 190, 201), (203, 190, 202), (203, 189, 190), (204, 189, 203), (205, 189, 204), (206, 189, 205), (206, 188, 189), (207, 188, 206), (208, 188, 207), (209, 188, 208), (209, 187, 188), (210, 187, 209), (211, 187, 210), (211, 186, 187), (212, 186, 211), (213, 186, 212), (213, 185, 186), (214, 185, 213), (214, 184, 185), (215, 184, 214), (216, 184, 215), (216, 183, 184), (217, 183, 216), (217, 182, 183), (218, 182, 217), (218, 181, 182), (219, 181, 218), (220, 181, 219), (220, 180, 181), (221, 180, 220), (222, 180, 221), (222, 179, 180), (223, 179, 222), (224, 179, 223), (133, 135, 225), (135, 224, 225), (135, 179, 224), (135, 178, 179), (135, 177, 178), (135, 176, 177), (135, 175, 176), (135, 174, 175), (135, 173, 174), (135, 172, 173), (135, 136, 172), (136, 137, 172), (137, 171, 172), (133, 134, 135), (138, 171, 137), (139, 171, 138), (140, 171, 139), (140, 170, 171), (141, 170, 140), (142, 170, 141), (142, 169, 170), (143, 169, 142), (143, 168, 169), (144, 168, 143), (144, 167, 168), (145, 167, 144), (145, 166, 167), (146, 166, 145), (146, 165, 166), (147, 165, 146), (147, 164, 165), (147, 163, 164), (148, 163, 147), (148, 162, 163), (149, 162, 148), (149, 161, 162), (149, 160, 161), (149, 159, 160), (149, 158, 159), (149, 157, 158), (149, 156, 157), (149, 155, 156), (149, 154, 155), (149, 153, 154), (149, 152, 153), (149, 151, 152), (149, 150, 151), (228, 236, 227), (236, 226, 227), (236, 237, 226), (228, 235, 236), (228, 232, 235), (232, 234, 235), (232, 233, 234), (228, 231, 232), (228, 230, 231), (228, 229, 230), (243, 241, 242), (243, 240, 241), (240, 238, 239), (240, 244, 238), (243, 244, 240), (247, 245, 246), (247, 250, 245), (247, 249, 250), (247, 248, 249), (288, 286, 287), (288, 285, 286), (289, 285, 288), (289, 284, 285), (290, 284, 289), (290, 283, 284), (291, 283, 290), (291, 282, 283), (292, 282, 291), (292, 281, 282), (293, 311, 292), (311, 281, 292), (293, 310, 311), (312, 281, 311), (313, 281, 312), (293, 309, 310), (314, 281, 313), (293, 308, 309), (314, 280, 281), (294, 308, 293), (315, 280, 314), (294, 307, 308), (316, 280, 315), (294, 306, 307), (316, 279, 280), (295, 306, 294), (317, 279, 316), (295, 305, 306), (318, 279, 317), (295, 304, 305), (318, 278, 279), (296, 304, 295), (319, 278, 318), (296, 303, 304), (319, 277, 278), (297, 303, 296), (320, 277, 319), (297, 302, 303), (321, 277, 320), (297, 301, 302), (321, 276, 277), (298, 301, 297), (322, 276, 321), (298, 300, 301), (322, 275, 276), (251, 300, 298), (323, 275, 322), (251, 299, 300), (252, 299, 251), (252, 346, 299), (324, 275, 323), (324, 274, 275), (252, 345, 346), (325, 274, 324), (325, 273, 274), (253, 345, 252), (253, 344, 345), (326, 273, 325), (326, 272, 273), (254, 344, 253), (254, 343, 344), (327, 272, 326), (327, 271, 272), (255, 343, 254), (255, 342, 343), (328, 271, 327), (255, 341, 342), (329, 271, 328), (329, 270, 271), (256, 341, 255), (256, 340, 341), (330, 270, 329), (256, 339, 340), (331, 270, 330), (331, 269, 270), (257, 339, 256), (257, 338, 339), (332, 269, 331), (257, 337, 338), (333, 269, 332), (333, 268, 269), (258, 337, 257), (258, 336, 337), (334, 268, 333), (258, 335, 336), (335, 268, 334), (258, 268, 335), (258, 267, 268), (259, 267, 258), (259, 266, 267), (260, 266, 259), (260, 265, 266), (261, 265, 260), (261, 264, 265), (262, 264, 261), (262, 263, 264), (352, 350, 351), (352, 349, 350), (349, 347, 348), (349, 353, 347), (352, 353, 349), (356, 354, 355), (356, 362, 354), (362, 361, 354), (356, 364, 362), (363, 361, 362), (356, 358, 364), (358, 363, 364), (358, 359, 363), (359, 361, 363), (356, 357, 358), (360, 361, 359), (366, 432, 365), (432, 431, 365), (432, 430, 431), (432, 429, 430), (432, 428, 429), (432, 427, 428), (432, 426, 427), (432, 425, 426), (432, 424, 425), (432, 433, 424), (433, 423, 424), (366, 458, 432), (434, 423, 433), (435, 423, 434), (436, 423, 435), (436, 422, 423), (437, 422, 436), (438, 422, 437), (439, 422, 438), (439, 421, 422), (440, 421, 439), (441, 421, 440), (442, 421, 441), (442, 420, 421), (443, 420, 442), (444, 420, 443), (444, 419, 420), (445, 419, 444), (446, 419, 445), (446, 418, 419), (447, 418, 446), (447, 417, 418), (448, 417, 447), (449, 417, 448), (449, 416, 417), (450, 416, 449), (450, 415, 416), (451, 415, 450), (451, 414, 415), (452, 414, 451), (453, 414, 452), (453, 413, 414), (454, 413, 453), (455, 413, 454), (455, 412, 413), (456, 412, 455), (457, 412, 456), (366, 368, 458), (368, 457, 458), (368, 412, 457), (368, 411, 412), (368, 410, 411), (368, 409, 410), (368, 408, 409), (368, 407, 408), (368, 406, 407), (368, 405, 406), (368, 369, 405), (369, 370, 405), (370, 404, 405), (366, 367, 368), (371, 404, 370), (372, 404, 371), (373, 404, 372), (373, 403, 404), (374, 403, 373), (375, 403, 374), (375, 402, 403), (376, 402, 375), (376, 401, 402), (377, 401, 376), (377, 400, 401), (378, 400, 377), (378, 399, 400), (379, 399, 378), (379, 398, 399), (380, 398, 379), (380, 397, 398), (380, 396, 397), (381, 396, 380), (381, 395, 396), (382, 395, 381), (382, 394, 395), (382, 393, 394), (382, 392, 393), (382, 391, 392), (382, 390, 391), (382, 389, 390), (382, 388, 389), (382, 387, 388), (382, 386, 387), (382, 385, 386), (382, 384, 385), (382, 383, 384), (461, 459, 460), (461, 467, 459), (467, 466, 459), (461, 469, 467), (468, 466, 467), (461, 463, 469), (463, 468, 469), (463, 464, 468), (464, 466, 468), (461, 462, 463), (465, 466, 464), (471, 499, 470), (499, 498, 470), (499, 497, 498), (499, 496, 497), (499, 495, 496), (499, 494, 495), (499, 493, 494), (499, 492, 493), (499, 491, 492), (499, 500, 491), (500, 490, 491), (471, 525, 499), (501, 490, 500), (502, 490, 501), (503, 490, 502), (503, 489, 490), (504, 489, 503), (505, 489, 504), (506, 489, 505), (506, 488, 489), (507, 488, 506), (508, 488, 507), (509, 488, 508), (509, 487, 488), (510, 487, 509), (511, 487, 510), (511, 486, 487), (512, 486, 511), (513, 486, 512), (513, 485, 486), (514, 485, 513), (514, 484, 485), (515, 484, 514), (516, 484, 515), (516, 483, 484), (517, 483, 516), (518, 483, 517), (518, 482, 483), (519, 482, 518), (520, 482, 519), (521, 482, 520), (522, 482, 521), (522, 481, 482), (523, 481, 522), (524, 481, 523), (471, 473, 525), (473, 524, 525), (473, 481, 524), (473, 480, 481), (473, 479, 480), (473, 478, 479), (473, 477, 478), (473, 476, 477), (473, 475, 476), (473, 474, 475), (471, 472, 473), (528, 526, 527), (528, 534, 526), (534, 533, 526), (528, 536, 534), (535, 533, 534), (528, 530, 536), (530, 535, 536), (530, 531, 535), (531, 533, 535), (528, 529, 530), (532, 533, 531), (539, 537, 538), (539, 542, 537), (539, 541, 542), (539, 540, 541), (556, 554, 555), (556, 553, 554), (556, 552, 553), (557, 552, 556), (557, 551, 552), (557, 550, 551), (557, 549, 550), (558, 549, 557), (558, 548, 549), (558, 547, 548), (558, 546, 547), (559, 546, 558), (559, 545, 546), (559, 544, 545), (559, 543, 544), (560, 543, 559), (560, 630, 543), (630, 631, 543), (631, 632, 543), (632, 633, 543), (633, 634, 543), (634, 635, 543), (635, 636, 543), (636, 637, 543), (637, 638, 543), (638, 639, 543), (639, 640, 543), (561, 628, 560), (628, 629, 560), (629, 630, 560), (561, 627, 628), (561, 626, 627), (561, 625, 626), (562, 625, 561), (562, 624, 625), (562, 623, 624), (563, 623, 562), (563, 622, 623), (563, 621, 622), (564, 621, 563), (564, 620, 621), (565, 620, 564), (565, 619, 620), (565, 618, 619), (566, 618, 565), (566, 617, 618), (567, 617, 566), (567, 616, 617), (567, 615, 616), (568, 615, 567), (568, 614, 615), (569, 614, 568), (569, 613, 614), (570, 613, 569), (570, 612, 613), (571, 612, 570), (571, 611, 612), (572, 611, 571), (572, 610, 611), (593, 591, 592), (572, 609, 610), (594, 591, 593), (573, 609, 572), (595, 591, 594), (573, 608, 609), (596, 591, 595), (597, 591, 596), (573, 607, 608), (598, 591, 597), (574, 607, 573), (599, 591, 598), (574, 606, 607), (600, 591, 599), (601, 591, 600), (574, 605, 606), (602, 591, 601), (603, 591, 602), (574, 604, 605), (604, 591, 603), (574, 591, 604), (575, 591, 574), (575, 590, 591), (576, 590, 575), (576, 589, 590), (576, 588, 589), (576, 587, 588), (577, 587, 576), (577, 586, 587), (577, 585, 586), (577, 584, 585), (578, 584, 577), (578, 583, 584), (578, 582, 583), (578, 581, 582), (579, 581, 578), (579, 580, 581), (643, 651, 642), (651, 641, 642), (651, 652, 641), (643, 650, 651), (643, 647, 650), (647, 649, 650), (647, 648, 649), (643, 646, 647), (643, 645, 646), (643, 644, 645), (655, 653, 654), (655, 660, 653), (656, 660, 655), (657, 659, 656), (659, 660, 656), (657, 658, 659), (662, 728, 661), (728, 727, 661), (728, 726, 727), (728, 725, 726), (728, 724, 725), (728, 723, 724), (728, 722, 723), (728, 721, 722), (728, 720, 721), (728, 729, 720), (729, 719, 720), (662, 754, 728), (730, 719, 729), (731, 719, 730), (732, 719, 731), (732, 718, 719), (733, 718, 732), (734, 718, 733), (735, 718, 734), (735, 717, 718), (736, 717, 735), (737, 717, 736), (738, 717, 737), (738, 716, 717), (739, 716, 738), (740, 716, 739), (740, 715, 716), (741, 715, 740), (742, 715, 741), (742, 714, 715), (743, 714, 742), (743, 713, 714), (744, 713, 743), (745, 713, 744), (745, 712, 713), (746, 712, 745), (746, 711, 712), (747, 711, 746), (747, 710, 711), (748, 710, 747), (749, 710, 748), (749, 709, 710), (750, 709, 749), (751, 709, 750), (751, 708, 709), (752, 708, 751), (753, 708, 752), (662, 664, 754), (664, 753, 754), (664, 708, 753), (664, 707, 708), (664, 706, 707), (664, 705, 706), (664, 704, 705), (664, 703, 704), (664, 702, 703), (664, 701, 702), (664, 665, 701), (665, 666, 701), (666, 700, 701), (662, 663, 664), (667, 700, 666), (668, 700, 667), (669, 700, 668), (669, 699, 700), (670, 699, 669), (671, 699, 670), (671, 698, 699), (672, 698, 671), (672, 697, 698), (673, 697, 672), (673, 696, 697), (674, 696, 673), (674, 695, 696), (675, 695, 674), (675, 694, 695), (676, 694, 675), (676, 693, 694), (676, 692, 693), (677, 692, 676), (677, 691, 692), (678, 691, 677), (678, 690, 691), (678, 689, 690), (678, 688, 689), (678, 687, 688), (678, 686, 687), (678, 685, 686), (678, 684, 685), (678, 683, 684), (678, 682, 683), (678, 681, 682), (678, 680, 681), (678, 679, 680), (757, 765, 756), (765, 755, 756), (765, 766, 755), (757, 764, 765), (757, 761, 764), (761, 763, 764), (761, 762, 763), (757, 760, 761), (757, 759, 760), (757, 758, 759), (769, 767, 768), (769, 770, 767), (824, 822, 823), (824, 821, 822), (773, 771, 772), (773, 848, 771), (774, 848, 773), (824, 820, 821), (775, 848, 774), (775, 847, 848), (824, 819, 820), (825, 819, 824), (776, 847, 775), (825, 818, 819), (777, 847, 776), (825, 817, 818), (777, 846, 847), (778, 846, 777), (825, 816, 817), (826, 816, 825), (779, 846, 778), (826, 815, 816), (780, 846, 779), (826, 814, 815), (780, 845, 846), (781, 845, 780), (826, 813, 814), (782, 845, 781), (827, 813, 826), (827, 812, 813), (783, 845, 782), (827, 811, 812), (827, 810, 811), (784, 845, 783), (784, 844, 845), (827, 809, 810), (785, 844, 784), (827, 808, 809), (828, 808, 827), (786, 844, 785), (828, 807, 808), (787, 844, 786), (787, 843, 844), (828, 806, 807), (788, 843, 787), (789, 843, 788), (828, 805, 806), (790, 843, 789), (828, 804, 805), (829, 804, 828), (791, 843, 790), (829, 803, 804), (792, 843, 791), (829, 802, 803), (792, 842, 843), (793, 842, 792), (829, 801, 802), (794, 842, 793), (829, 800, 801), (795, 842, 794), (829, 799, 800), (796, 842, 795), (829, 798, 799), (797, 842, 796), (829, 797, 798), (829, 842, 797), (830, 842, 829), (830, 841, 842), (831, 841, 830), (831, 840, 841), (832, 840, 831), (832, 839, 840), (833, 839, 832), (833, 838, 839), (834, 838, 833), (834, 837, 838), (835, 837, 834), (835, 836, 837), (874, 872, 873), (875, 872, 874), (875, 871, 872), (876, 871, 875), (876, 870, 871), (877, 870, 876), (877, 869, 870), (878, 869, 877), (878, 868, 869), (879, 868, 878), (879, 925, 868), (925, 867, 868), (879, 972, 925), (926, 867, 925), (927, 867, 926), (879, 971, 972), (880, 971, 879), (928, 867, 927), (928, 866, 867), (880, 970, 971), (929, 866, 928), (880, 969, 970), (930, 866, 929), (881, 969, 880), (930, 865, 866), (881, 968, 969), (931, 865, 930), (881, 967, 968), (932, 865, 931), (882, 967, 881), (932, 864, 865), (882, 966, 967), (933, 864, 932), (883, 966, 882), (883, 965, 966), (933, 863, 864), (934, 863, 933), (883, 964, 965), (935, 863, 934), (884, 964, 883), (935, 862, 863), (884, 963, 964), (936, 862, 935), (884, 962, 963), (885, 962, 884), (936, 861, 862), (937, 861, 936), (885, 961, 962), (886, 961, 885), (886, 960, 961), (937, 860, 861), (938, 860, 937), (886, 959, 960), (939, 860, 938), (887, 959, 886), (939, 859, 860), (887, 958, 959), (940, 859, 939), (888, 958, 887), (940, 858, 859), (888, 957, 958), (941, 858, 940), (941, 857, 858), (889, 957, 888), (889, 956, 957), (942, 857, 941), (942, 856, 857), (890, 956, 889), (890, 955, 956), (943, 856, 942), (890, 954, 955), (944, 856, 943), (944, 855, 856), (891, 954, 890), (891, 953, 954), (945, 855, 944), (945, 854, 855), (892, 953, 891), (892, 952, 953), (946, 854, 945), (892, 951, 952), (947, 854, 946), (947, 853, 854), (892, 950, 951), (948, 853, 947), (893, 950, 892), (893, 949, 950), (949, 853, 948), (893, 853, 949), (893, 852, 853), (894, 852, 893), (894, 851, 852), (895, 851, 894), (895, 850, 851), (896, 850, 895), (896, 924, 850), (924, 849, 850), (897, 924, 896), (897, 923, 924), (898, 923, 897), (898, 922, 923), (898, 921, 922), (899, 921, 898), (899, 920, 921), (899, 919, 920), (900, 919, 899), (900, 918, 919), (900, 917, 918), (912, 910, 911), (901, 917, 900), (901, 916, 917), (912, 909, 910), (913, 909, 912), (901, 915, 916), (914, 909, 913), (901, 914, 915), (901, 909, 914), (902, 909, 901), (903, 909, 902), (904, 909, 903), (905, 909, 904), (906, 909, 905), (907, 909, 906), (908, 909, 907), (975, 973, 974), (975, 978, 973), (975, 977, 978), (975, 976, 977), (981, 979, 980), (981, 987, 979), (987, 986, 979), (981, 989, 987), (988, 986, 987), (981, 983, 989), (983, 988, 989), (983, 984, 988), (984, 986, 988), (981, 982, 983), (985, 986, 984), (1043, 1041, 1042), (1043, 1040, 1041), (992, 990, 991), (992, 1067, 990), (993, 1067, 992), (1043, 1039, 1040), (994, 1067, 993), (994, 1066, 1067), (1043, 1038, 1039), (1044, 1038, 1043), (995, 1066, 994), (1044, 1037, 1038), (996, 1066, 995), (1044, 1036, 1037), (996, 1065, 1066), (997, 1065, 996), (1044, 1035, 1036), (1045, 1035, 1044), (998, 1065, 997), (1045, 1034, 1035), (999, 1065, 998), (1045, 1033, 1034), (999, 1064, 1065), (1000, 1064, 999), (1045, 1032, 1033), (1001, 1064, 1000), (1046, 1032, 1045), (1046, 1031, 1032), (1002, 1064, 1001), (1046, 1030, 1031), (1046, 1029, 1030), (1003, 1064, 1002), (1003, 1063, 1064), (1046, 1028, 1029), (1004, 1063, 1003), (1046, 1027, 1028), (1047, 1027, 1046), (1005, 1063, 1004), (1047, 1026, 1027), (1006, 1063, 1005), (1006, 1062, 1063), (1047, 1025, 1026), (1007, 1062, 1006), (1008, 1062, 1007), (1047, 1024, 1025), (1009, 1062, 1008), (1047, 1023, 1024), (1048, 1023, 1047), (1010, 1062, 1009), (1048, 1022, 1023), (1011, 1062, 1010), (1048, 1021, 1022), (1011, 1061, 1062), (1012, 1061, 1011), (1048, 1020, 1021), (1013, 1061, 1012), (1048, 1019, 1020), (1014, 1061, 1013), (1048, 1018, 1019), (1015, 1061, 1014), (1048, 1017, 1018), (1016, 1061, 1015), (1048, 1016, 1017), (1048, 1061, 1016), (1049, 1061, 1048), (1049, 1060, 1061), (1050, 1060, 1049), (1050, 1059, 1060), (1051, 1059, 1050), (1051, 1058, 1059), (1052, 1058, 1051), (1052, 1057, 1058), (1053, 1057, 1052), (1053, 1056, 1057), (1054, 1056, 1053), (1054, 1055, 1056), (1081, 1079, 1080), (1081, 1078, 1079), (1081, 1077, 1078), (1082, 1077, 1081), (1082, 1076, 1077), (1082, 1075, 1076), (1082, 1074, 1075), (1083, 1074, 1082), (1083, 1073, 1074), (1083, 1072, 1073), (1083, 1071, 1072), (1084, 1071, 1083), (1084, 1070, 1071), (1084, 1069, 1070), (1084, 1068, 1069), (1085, 1068, 1084), (1085, 1155, 1068), (1155, 1156, 1068), (1156, 1157, 1068), (1157, 1158, 1068), (1158, 1159, 1068), (1159, 1160, 1068), (1160, 1161, 1068), (1161, 1162, 1068), (1162, 1163, 1068), (1163, 1164, 1068), (1164, 1165, 1068), (1086, 1153, 1085), (1153, 1154, 1085), (1154, 1155, 1085), (1086, 1152, 1153), (1086, 1151, 1152), (1086, 1150, 1151), (1087, 1150, 1086), (1087, 1149, 1150), (1087, 1148, 1149), (1088, 1148, 1087), (1088, 1147, 1148), (1088, 1146, 1147), (1089, 1146, 1088), (1089, 1145, 1146), (1090, 1145, 1089), (1090, 1144, 1145), (1090, 1143, 1144), (1091, 1143, 1090), (1091, 1142, 1143), (1092, 1142, 1091), (1092, 1141, 1142), (1092, 1140, 1141), (1093, 1140, 1092), (1093, 1139, 1140), (1094, 1139, 1093), (1094, 1138, 1139), (1095, 1138, 1094), (1095, 1137, 1138), (1096, 1137, 1095), (1096, 1136, 1137), (1097, 1136, 1096), (1097, 1135, 1136), (1118, 1116, 1117), (1097, 1134, 1135), (1119, 1116, 1118), (1098, 1134, 1097), (1120, 1116, 1119), (1098, 1133, 1134), (1121, 1116, 1120), (1122, 1116, 1121), (1098, 1132, 1133), (1123, 1116, 1122), (1099, 1132, 1098), (1124, 1116, 1123), (1099, 1131, 1132), (1125, 1116, 1124), (1126, 1116, 1125), (1099, 1130, 1131), (1127, 1116, 1126), (1128, 1116, 1127), (1099, 1129, 1130), (1129, 1116, 1128), (1099, 1116, 1129), (1100, 1116, 1099), (1100, 1115, 1116), (1101, 1115, 1100), (1101, 1114, 1115), (1101, 1113, 1114), (1101, 1112, 1113), (1102, 1112, 1101), (1102, 1111, 1112), (1102, 1110, 1111), (1102, 1109, 1110), (1103, 1109, 1102), (1103, 1108, 1109), (1103, 1107, 1108), (1103, 1106, 1107), (1104, 1106, 1103), (1104, 1105, 1106), (1168, 1166, 1167), (1168, 1174, 1166), (1174, 1173, 1166), (1168, 1176, 1174), (1175, 1173, 1174), (1168, 1170, 1176), (1170, 1175, 1176), (1170, 1171, 1175), (1171, 1173, 1175), (1168, 1169, 1170), (1172, 1173, 1171), (1179, 1177, 1178), (1179, 1184, 1177), (1180, 1184, 1179), (1181, 1183, 1180), (1183, 1184, 1180), (1181, 1182, 1183), (1187, 1195, 1186), (1195, 1185, 1186), (1195, 1196, 1185), (1187, 1194, 1195), (1187, 1191, 1194), (1191, 1193, 1194), (1191, 1192, 1193), (1187, 1190, 1191), (1187, 1189, 1190), (1187, 1188, 1189), (1198, 1264, 1197), (1264, 1263, 1197), (1264, 1262, 1263), (1264, 1261, 1262), (1264, 1260, 1261), (1264, 1259, 1260), (1264, 1258, 1259), (1264, 1257, 1258), (1264, 1256, 1257), (1264, 1265, 1256), (1265, 1255, 1256), (1198, 1290, 1264), (1266, 1255, 1265), (1267, 1255, 1266), (1268, 1255, 1267), (1268, 1254, 1255), (1269, 1254, 1268), (1270, 1254, 1269), (1271, 1254, 1270), (1271, 1253, 1254), (1272, 1253, 1271), (1273, 1253, 1272), (1274, 1253, 1273), (1274, 1252, 1253), (1275, 1252, 1274), (1276, 1252, 1275), (1276, 1251, 1252), (1277, 1251, 1276), (1278, 1251, 1277), (1278, 1250, 1251), (1279, 1250, 1278), (1279, 1249, 1250), (1280, 1249, 1279), (1281, 1249, 1280), (1281, 1248, 1249), (1282, 1248, 1281), (1282, 1247, 1248), (1283, 1247, 1282), (1283, 1246, 1247), (1284, 1246, 1283), (1285, 1246, 1284), (1285, 1245, 1246), (1286, 1245, 1285), (1287, 1245, 1286), (1287, 1244, 1245), (1288, 1244, 1287), (1289, 1244, 1288), (1198, 1200, 1290), (1200, 1289, 1290), (1200, 1244, 1289), (1200, 1243, 1244), (1200, 1242, 1243), (1200, 1241, 1242), (1200, 1240, 1241), (1200, 1239, 1240), (1200, 1238, 1239), (1200, 1237, 1238), (1200, 1201, 1237), (1201, 1202, 1237), (1202, 1236, 1237), (1198, 1199, 1200), (1203, 1236, 1202), (1204, 1236, 1203), (1205, 1236, 1204), (1205, 1235, 1236), (1206, 1235, 1205), (1207, 1235, 1206), (1207, 1234, 1235), (1208, 1234, 1207), (1208, 1233, 1234), (1209, 1233, 1208), (1209, 1232, 1233), (1210, 1232, 1209), (1210, 1231, 1232), (1211, 1231, 1210), (1211, 1230, 1231), (1212, 1230, 1211), (1212, 1229, 1230), (1212, 1228, 1229), (1213, 1228, 1212), (1213, 1227, 1228), (1214, 1227, 1213), (1214, 1226, 1227), (1214, 1225, 1226), (1214, 1224, 1225), (1214, 1223, 1224), (1214, 1222, 1223), (1214, 1221, 1222), (1214, 1220, 1221), (1214, 1219, 1220), (1214, 1218, 1219), (1214, 1217, 1218), (1214, 1216, 1217), (1214, 1215, 1216), (1292, 1320, 1291), (1320, 1319, 1291), (1320, 1318, 1319), (1320, 1317, 1318), (1320, 1316, 1317), (1320, 1315, 1316), (1320, 1314, 1315), (1320, 1313, 1314), (1320, 1312, 1313), (1320, 1321, 1312), (1321, 1311, 1312), (1292, 1346, 1320), (1322, 1311, 1321), (1323, 1311, 1322), (1324, 1311, 1323), (1324, 1310, 1311), (1325, 1310, 1324), (1326, 1310, 1325), (1327, 1310, 1326), (1327, 1309, 1310), (1328, 1309, 1327), (1329, 1309, 1328), (1330, 1309, 1329), (1330, 1308, 1309), (1331, 1308, 1330), (1332, 1308, 1331), (1332, 1307, 1308), (1333, 1307, 1332), (1334, 1307, 1333), (1334, 1306, 1307), (1335, 1306, 1334), (1335, 1305, 1306), (1336, 1305, 1335), (1337, 1305, 1336), (1337, 1304, 1305), (1338, 1304, 1337), (1339, 1304, 1338), (1339, 1303, 1304), (1340, 1303, 1339), (1341, 1303, 1340), (1342, 1303, 1341), (1343, 1303, 1342), (1343, 1302, 1303), (1344, 1302, 1343), (1345, 1302, 1344), (1292, 1294, 1346), (1294, 1345, 1346), (1294, 1302, 1345), (1294, 1301, 1302), (1294, 1300, 1301), (1294, 1299, 1300), (1294, 1298, 1299), (1294, 1297, 1298), (1294, 1296, 1297), (1294, 1295, 1296), (1292, 1293, 1294), (1349, 1347, 1348), (1349, 1355, 1347), (1355, 1354, 1347), (1349, 1357, 1355), (1356, 1354, 1355), (1349, 1351, 1357), (1351, 1356, 1357), (1351, 1352, 1356), (1352, 1354, 1356), (1349, 1350, 1351), (1353, 1354, 1352)])
me_mesh_001.use_remesh_preserve_volume = False
me_mesh_001.use_remesh_preserve_attributes = False
me_mesh_001.use_mirror_vertex_groups = False
me_mesh_001.update()
me_mesh = bpy.data.meshes.new('Mesh')
me_mesh.from_pydata([(0.9572, 0.06698, 0.0), (0.9485, 0.0714, 0.0), (0.94, 0.07543, 0.0), (0.9316, 0.07906, 0.0), (0.9233, 0.0823, 0.0), (0.915, 0.08515, 0.0), (0.9069, 0.08761, 0.0), (0.8989, 0.08968, 0.0), (0.8909, 0.09138, 0.0), (0.8829, 0.09269, 0.0), (0.8751, 0.09362, 0.0), (0.8672, 0.09418, 0.0), (0.8594, 0.09437, 0.0), (0.8433, 0.09366, 0.0), (0.8282, 0.09158, 0.0), (0.8142, 0.08817, 0.0), (0.8014, 0.08345, 0.0), (0.7899, 0.07749, 0.0), (0.7797, 0.07031, 0.0), (0.7709, 0.06195, 0.0), (0.7635, 0.05247, 0.0), (0.7576, 0.0419, 0.0), (0.7534, 0.03028, 0.0), (0.7508, 0.01765, 0.0), (0.7499, 0.004053, 0.0), (0.7529, -0.01703, 0.0), (0.7614, -0.0357, 0.0), (0.7742, -0.05226, 0.0), (0.7902, -0.06701, 0.0), (0.8084, -0.08025, 0.0), (0.8276, -0.09227, 0.0), (0.8469, -0.1034, 0.0), (0.865, -0.1139, 0.0), (0.881, -0.1241, 0.0), (0.8938, -0.1343, 0.0), (0.9023, -0.1448, 0.0), (0.9053, -0.1558, 0.0), (0.9049, -0.1615, 0.0), (0.9036, -0.1668, 0.0), (0.9015, -0.1715, 0.0), (0.8986, -0.1758, 0.0), (0.8951, -0.1797, 0.0), (0.8909, -0.183, 0.0), (0.8862, -0.186, 0.0), (0.881, -0.1884, 0.0), (0.8754, -0.1904, 0.0), (0.8694, -0.1919, 0.0), (0.863, -0.193, 0.0), (0.8565, -0.1936, 0.0), (0.8496, -0.1933, 0.0), (0.8421, -0.1924, 0.0), (0.8343, -0.1909, 0.0), (0.826, -0.1889, 0.0), (0.8173, -0.1862, 0.0), (0.8082, -0.1829, 0.0), (0.7988, -0.1789, 0.0), (0.789, -0.1744, 0.0), (0.779, -0.1692, 0.0), (0.7688, -0.1634, 0.0), (0.7583, -0.157, 0.0), (0.7477, -0.1499, 0.0), (0.7477, -0.221, 0.0), (0.7582, -0.2262, 0.0), (0.7683, -0.2309, 0.0), (0.7781, -0.2351, 0.0), (0.7876, -0.2387, 0.0), (0.797, -0.2418, 0.0), (0.8062, -0.2445, 0.0), (0.8154, -0.2467, 0.0), (0.8246, -0.2484, 0.0), (0.834, -0.2497, 0.0), (0.8434, -0.2506, 0.0), (0.8531, -0.2512, 0.0), (0.8631, -0.2513, 0.0), (0.8785, -0.2505, 0.0), (0.8931, -0.2482, 0.0), (0.9068, -0.2443, 0.0), (0.9195, -0.239, 0.0), (0.9311, -0.2323, 0.0), (0.9415, -0.2244, 0.0), (0.9506, -0.2153, 0.0), (0.9583, -0.2049, 0.0), (0.9644, -0.1936, 0.0), (0.969, -0.1812, 0.0), (0.9717, -0.1678, 0.0), (0.9727, -0.1536, 0.0), (0.9723, -0.1453, 0.0), (0.971, -0.1374, 0.0), (0.9687, -0.1298, 0.0), (0.9655, -0.1224, 0.0), (0.9612, -0.1151, 0.0), (0.9559, -0.1078, 0.0), (0.9494, -0.1005, 0.0), (0.9417, -0.09309, 0.0), (0.9327, -0.08544, 0.0), (0.9225, -0.07749, 0.0), (0.9109, -0.06915, 0.0), (0.8979, -0.06035, 0.0), (0.8841, -0.05217, 0.0), (0.8717, -0.04462, 0.0), (0.8607, -0.03766, 0.0), (0.851, -0.03123, 0.0), (0.8427, -0.0253, 0.0), (0.8357, -0.01982, 0.0), (0.8298, -0.01474, 0.0), (0.8252, -0.01001, 0.0), (0.8216, -0.005593, 0.0), (0.8192, -0.001437, 0.0), (0.8177, 0.002503, 0.0), (0.8172, 0.006274, 0.0), (0.8176, 0.0106, 0.0), (0.8186, 0.01469, 0.0), (0.8203, 0.01851, 0.0), (0.8226, 0.02204, 0.0), (0.8256, 0.02525, 0.0), (0.8291, 0.02811, 0.0), (0.8332, 0.03061, 0.0), (0.8378, 0.0327, 0.0), (0.8429, 0.03438, 0.0), (0.8484, 0.03561, 0.0), (0.8545, 0.03637, 0.0), (0.8609, 0.03662, 0.0), (0.8672, 0.03641, 0.0), (0.874, 0.03574, 0.0), (0.8811, 0.03462, 0.0), (0.8885, 0.03303, 0.0), (0.8963, 0.03096, 0.0), (0.9043, 0.02839, 0.0), (0.9126, 0.02531, 0.0), (0.9212, 0.02171, 0.0), (0.9299, 0.01757, 0.0), (0.9389, 0.01289, 0.0), (0.948, 0.007649, 0.0), (0.9572, 0.001833, 0.0), (0.687, -0.1484, 0.0), (0.6774, -0.1545, 0.0), (0.6678, -0.1601, 0.0), (0.6582, -0.1653, 0.0), (0.6486, -0.17, 0.0), (0.639, -0.1742, 0.0), (0.6294, -0.1779, 0.0), (0.6198, -0.181, 0.0), (0.6101, -0.1836, 0.0), (0.6004, -0.1857, 0.0), (0.5906, -0.1872, 0.0), (0.5807, -0.1881, 0.0), (0.5707, -0.1884, 0.0), (0.5554, -0.1877, 0.0), (0.5411, -0.1856, 0.0), (0.5279, -0.1821, 0.0), (0.5158, -0.1771, 0.0), (0.5048, -0.1708, 0.0), (0.4949, -0.1632, 0.0), (0.4861, -0.1541, 0.0), (0.4784, -0.1437, 0.0), (0.4718, -0.1319, 0.0), (0.4664, -0.1188, 0.0), (0.4621, -0.1043, 0.0), (0.459, -0.08848, 0.0), (0.6929, -0.08848, 0.0), (0.6917, -0.05907, 0.0), (0.6883, -0.03227, 0.0), (0.6827, -0.008068, 0.0), (0.675, 0.01354, 0.0), (0.6653, 0.03257, 0.0), (0.6537, 0.04902, 0.0), (0.6403, 0.06292, 0.0), (0.6251, 0.07427, 0.0), (0.6083, 0.08308, 0.0), (0.5898, 0.08935, 0.0), (0.5699, 0.09311, 0.0), (0.5485, 0.09437, 0.0), (0.5262, 0.09297, 0.0), (0.5051, 0.08885, 0.0), (0.4855, 0.08215, 0.0), (0.4674, 0.07298, 0.0), (0.451, 0.06146, 0.0), (0.4364, 0.04773, 0.0), (0.4237, 0.0319, 0.0), (0.413, 0.01409, 0.0), (0.4045, -0.00557, 0.0), (0.3982, -0.02696, 0.0), (0.3944, -0.04994, 0.0), (0.3931, -0.07441, 0.0), (0.3943, -0.09718, 0.0), (0.3978, -0.1194, 0.0), (0.4037, -0.1408, 0.0), (0.4119, -0.1611, 0.0), (0.4223, -0.18, 0.0), (0.4349, -0.1973, 0.0), (0.4497, -0.2127, 0.0), (0.4666, -0.2259, 0.0), (0.4855, -0.2366, 0.0), (0.5065, -0.2446, 0.0), (0.5295, -0.2496, 0.0), (0.5545, -0.2513, 0.0), (0.5681, -0.2511, 0.0), (0.581, -0.2503, 0.0), (0.5933, -0.249, 0.0), (0.6049, -0.2471, 0.0), (0.6161, -0.2447, 0.0), (0.6268, -0.2417, 0.0), (0.6372, -0.2382, 0.0), (0.6473, -0.2341, 0.0), (0.6573, -0.2295, 0.0), (0.6672, -0.2243, 0.0), (0.677, -0.2185, 0.0), (0.687, -0.2121, 0.0), (0.4604, -0.0448, 0.0), (0.4631, -0.03215, 0.0), (0.4667, -0.02047, 0.0), (0.4711, -0.009792, 0.0), (0.4764, -0.0001415, 0.0), (0.4826, 0.00846, 0.0), (0.4897, 0.01599, 0.0), (0.4976, 0.02242, 0.0), (0.5064, 0.02774, 0.0), (0.516, 0.03192, 0.0), (0.5265, 0.03493, 0.0), (0.5378, 0.03675, 0.0), (0.55, 0.03737, 0.0), (0.5613, 0.03671, 0.0), (0.5718, 0.03477, 0.0), (0.5815, 0.0316, 0.0), (0.5904, 0.02725, 0.0), (0.5984, 0.02175, 0.0), (0.6055, 0.01516, 0.0), (0.6117, 0.007516, 0.0), (0.617, -0.001128, 0.0), (0.6212, -0.01073, 0.0), (0.6245, -0.02124, 0.0), (0.6266, -0.03261, 0.0), (0.6277, -0.0448, 0.0), (0.1207, 0.0877, 0.0), (0.1207, -0.2447, 0.0), (0.1865, -0.2447, 0.0), (0.1865, -0.07071, 0.0), (0.1873, -0.05673, 0.0), (0.1894, -0.04335, 0.0), (0.1928, -0.0307, 0.0), (0.1974, -0.01889, 0.0), (0.2032, -0.008041, 0.0), (0.21, 0.00174, 0.0), (0.2177, 0.01033, 0.0), (0.2262, 0.01762, 0.0), (0.2356, 0.0235, 0.0), (0.2456, 0.02783, 0.0), (0.2562, 0.03052, 0.0), (0.2672, 0.03144, 0.0), (0.2713, 0.03117, 0.0), (0.2758, 0.03037, 0.0), (0.2806, 0.02906, 0.0), (0.2856, 0.02728, 0.0), (0.2909, 0.02504, 0.0), (0.2963, 0.02237, 0.0), (0.3018, 0.01931, 0.0), (0.3073, 0.01587, 0.0), (0.3128, 0.01208, 0.0), (0.3183, 0.007967, 0.0), (0.3236, 0.003556, 0.0), (0.3287, -0.001128, 0.0), (0.3635, 0.05587, 0.0), (0.3567, 0.06207, 0.0), (0.3499, 0.06772, 0.0), (0.3433, 0.07282, 0.0), (0.3367, 0.07737, 0.0), (0.3301, 0.08137, 0.0), (0.3236, 0.08483, 0.0), (0.3171, 0.08776, 0.0), (0.3106, 0.09014, 0.0), (0.304, 0.09199, 0.0), (0.2975, 0.09331, 0.0), (0.2909, 0.0941, 0.0), (0.2843, 0.09437, 0.0), (0.2765, 0.09385, 0.0), (0.2686, 0.09228, 0.0), (0.2608, 0.08963, 0.0), (0.2529, 0.08587, 0.0), (0.245, 0.08095, 0.0), (0.237, 0.07484, 0.0), (0.2289, 0.06752, 0.0), (0.2209, 0.05894, 0.0), (0.2127, 0.04908, 0.0), (0.2046, 0.0379, 0.0), (0.1963, 0.02537, 0.0), (0.188, 0.01146, 0.0), (0.1865, 0.01146, 0.0), (0.1865, 0.0877, 0.0), (-0.1369, 0.09437, 0.0), (-0.1612, 0.09285, 0.0), (-0.1844, 0.08844, 0.0), (-0.2062, 0.08131, 0.0), (-0.2265, 0.07164, 0.0), (-0.2451, 0.05961, 0.0), (-0.2619, 0.04542, 0.0), (-0.2765, 0.02923, 0.0), (-0.2889, 0.01124, 0.0), (-0.2989, -0.008381, 0.0), (-0.3063, -0.02944, 0.0), (-0.3108, -0.05176, 0.0), (-0.3124, -0.07515, 0.0), (-0.3109, -0.1001, 0.0), (-0.3065, -0.1237, 0.0), (-0.2993, -0.1458, 0.0), (-0.2896, -0.1662, 0.0), (-0.2774, -0.1849, 0.0), (-0.263, -0.2016, 0.0), (-0.2464, -0.2161, 0.0), (-0.2278, -0.2284, 0.0), (-0.2075, -0.2382, 0.0), (-0.1854, -0.2454, 0.0), (-0.1619, -0.2498, 0.0), (-0.1369, -0.2513, 0.0), (-0.111, -0.2499, 0.0), (-0.08661, -0.2456, 0.0), (-0.06387, -0.2386, 0.0), (-0.04294, -0.229, 0.0), (-0.02394, -0.217, 0.0), (-0.007032, -0.2027, 0.0), (0.007657, -0.1861, 0.0), (0.01999, -0.1675, 0.0), (0.02982, -0.147, 0.0), (0.03701, -0.1247, 0.0), (0.04143, -0.1007, 0.0), (0.04294, -0.07515, 0.0), (0.04139, -0.05114, 0.0), (0.03686, -0.02841, 0.0), (0.02951, -0.007132, 0.0), (0.01949, 0.01255, 0.0), (0.006982, 0.03049, 0.0), (-0.007865, 0.04653, 0.0), (-0.02489, 0.06051, 0.0), (-0.04392, 0.07229, 0.0), (-0.06481, 0.08172, 0.0), (-0.08738, 0.08865, 0.0), (-0.1115, 0.09291, 0.0), (-0.1377, 0.03514, 0.0), (-0.1216, 0.03419, 0.0), (-0.1064, 0.03139, 0.0), (-0.0922, 0.02685, 0.0), (-0.07904, 0.02067, 0.0), (-0.06706, 0.01294, 0.0), (-0.05635, 0.003776, 0.0), (-0.04702, -0.006733, 0.0), (-0.03915, -0.01848, 0.0), (-0.03286, -0.03138, 0.0), (-0.02824, -0.04531, 0.0), (-0.0254, -0.06018, 0.0), (-0.02443, -0.07589, 0.0), (-0.02533, -0.09327, 0.0), (-0.02799, -0.1094, 0.0), (-0.03234, -0.1243, 0.0), (-0.03833, -0.1379, 0.0), (-0.04589, -0.1502, 0.0), (-0.05496, -0.1609, 0.0), (-0.06549, -0.1702, 0.0), (-0.0774, -0.1779, 0.0), (-0.09064, -0.1841, 0.0), (-0.1051, -0.1885, 0.0), (-0.1208, -0.1912, 0.0), (-0.1377, -0.1921, 0.0), (-0.1532, -0.1912, 0.0), (-0.1677, -0.1883, 0.0), (-0.1813, -0.1837, 0.0), (-0.1938, -0.1774, 0.0), (-0.2051, -0.1695, 0.0), (-0.2152, -0.16, 0.0), (-0.224, -0.1491, 0.0), (-0.2313, -0.1367, 0.0), (-0.2372, -0.1231, 0.0), (-0.2415, -0.1082, 0.0), (-0.2441, -0.09223, 0.0), (-0.245, -0.07515, 0.0), (-0.2441, -0.05961, 0.0), (-0.2414, -0.04488, 0.0), (-0.237, -0.03106, 0.0), (-0.231, -0.01826, 0.0), (-0.2235, -0.006586, 0.0), (-0.2147, 0.003868, 0.0), (-0.2045, 0.013, 0.0), (-0.1932, 0.0207, 0.0), (-0.1807, 0.02686, 0.0), (-0.1672, 0.03139, 0.0), (-0.1529, 0.03419, 0.0), (-0.3724, 0.07142, 0.0), (-0.3802, 0.07482, 0.0), (-0.3879, 0.078, 0.0), (-0.3954, 0.08094, 0.0), (-0.4029, 0.08362, 0.0), (-0.4104, 0.08603, 0.0), (-0.418, 0.08817, 0.0), (-0.4257, 0.09001, 0.0), (-0.4336, 0.09154, 0.0), (-0.4418, 0.09276, 0.0), (-0.4503, 0.09364, 0.0), (-0.4592, 0.09418, 0.0), (-0.4686, 0.09437, 0.0), (-0.493, 0.09293, 0.0), (-0.5157, 0.0887, 0.0), (-0.5367, 0.08178, 0.0), (-0.5559, 0.07227, 0.0), (-0.5732, 0.06027, 0.0), (-0.5885, 0.04588, 0.0), (-0.6017, 0.02921, 0.0), (-0.6127, 0.01036, 0.0), (-0.6214, -0.01057, 0.0), (-0.6277, -0.03347, 0.0), (-0.6316, -0.05824, 0.0), (-0.6329, -0.08478, 0.0), (-0.6315, -0.1086, 0.0), (-0.6273, -0.131, 0.0), (-0.6205, -0.152, 0.0), (-0.6112, -0.1714, 0.0), (-0.5996, -0.189, 0.0), (-0.5857, -0.2047, 0.0), (-0.5698, -0.2184, 0.0), (-0.552, -0.2299, 0.0), (-0.5324, -0.2391, 0.0), (-0.5111, -0.2458, 0.0), (-0.4883, -0.2499, 0.0), (-0.4641, -0.2513, 0.0), (-0.4553, -0.2512, 0.0), (-0.4463, -0.2506, 0.0), (-0.4371, -0.2498, 0.0), (-0.4279, -0.2486, 0.0), (-0.4188, -0.2472, 0.0), (-0.4098, -0.2456, 0.0), (-0.4011, -0.2437, 0.0), (-0.3928, -0.2417, 0.0), (-0.3849, -0.2395, 0.0), (-0.3776, -0.2371, 0.0), (-0.3709, -0.2346, 0.0), (-0.3649, -0.2321, 0.0), (-0.3649, -0.1669, 0.0), (-0.3731, -0.1705, 0.0), (-0.3811, -0.1737, 0.0), (-0.3888, -0.1767, 0.0), (-0.3963, -0.1793, 0.0), (-0.4037, -0.1816, 0.0), (-0.4109, -0.1836, 0.0), (-0.4181, -0.1853, 0.0), (-0.4251, -0.1867, 0.0), (-0.4321, -0.1878, 0.0), (-0.4391, -0.1885, 0.0), (-0.446, -0.189, 0.0), (-0.453, -0.1892, 0.0), (-0.4696, -0.1883, 0.0), (-0.485, -0.1858, 0.0), (-0.4994, -0.1816, 0.0), (-0.5125, -0.1759, 0.0), (-0.5243, -0.1686, 0.0), (-0.5348, -0.1598, 0.0), (-0.5439, -0.1496, 0.0), (-0.5515, -0.138, 0.0), (-0.5576, -0.1251, 0.0), (-0.562, -0.1109, 0.0), (-0.5646, -0.09549, 0.0), (-0.5656, -0.07886, 0.0), (-0.5647, -0.06249, 0.0), (-0.5622, -0.04713, 0.0), (-0.5581, -0.03286, 0.0), (-0.5526, -0.01974, 0.0), (-0.5456, -0.007878, 0.0), (-0.5373, 0.002665, 0.0), (-0.5278, 0.01181, 0.0), (-0.5171, 0.01946, 0.0), (-0.5053, 0.02556, 0.0), (-0.4925, 0.03001, 0.0), (-0.4787, 0.03274, 0.0), (-0.4641, 0.03366, 0.0), (-0.457, 0.0335, 0.0), (-0.4499, 0.033, 0.0), (-0.4429, 0.03211, 0.0), (-0.4359, 0.03081, 0.0), (-0.4288, 0.02906, 0.0), (-0.4216, 0.02682, 0.0), (-0.4142, 0.02405, 0.0), (-0.4065, 0.02072, 0.0), (-0.3986, 0.0168, 0.0), (-0.3903, 0.01224, 0.0), (-0.3815, 0.00702, 0.0), (-0.3724, 0.001092, 0.0), (-0.7069, 0.2313, 0.0), (-0.7159, 0.237, 0.0), (-0.7249, 0.2422, 0.0), (-0.7341, 0.2469, 0.0), (-0.7434, 0.2511, 0.0), (-0.7527, 0.2548, 0.0), (-0.7621, 0.258, 0.0), (-0.7716, 0.2607, 0.0), (-0.7811, 0.2629, 0.0), (-0.7906, 0.2646, 0.0), (-0.8002, 0.2659, 0.0), (-0.8098, 0.2666, 0.0), (-0.8195, 0.2668, 0.0), (-0.8419, 0.2658, 0.0), (-0.8629, 0.2626, 0.0), (-0.8824, 0.2573, 0.0), (-0.9003, 0.2502, 0.0), (-0.9165, 0.2411, 0.0), (-0.9308, 0.2303, 0.0), (-0.9432, 0.2177, 0.0), (-0.9535, 0.2036, 0.0), (-0.9618, 0.1878, 0.0), (-0.9678, 0.1706, 0.0), (-0.9715, 0.152, 0.0), (-0.9727, 0.1321, 0.0), (-0.9684, 0.1, 0.0), (-0.9565, 0.07244, 0.0), (-0.9386, 0.04861, 0.0), (-0.9161, 0.02777, 0.0), (-0.8906, 0.009161, 0.0), (-0.8635, -0.007976, 0.0), (-0.8365, -0.0244, 0.0), (-0.8109, -0.04088, 0.0), (-0.7884, -0.05817, 0.0), (-0.7705, -0.07704, 0.0), (-0.7586, -0.09824, 0.0), (-0.7543, -0.1225, 0.0), (-0.7549, -0.1297, 0.0), (-0.7565, -0.137, 0.0), (-0.7593, -0.1443, 0.0), (-0.7631, -0.1515, 0.0), (-0.7681, -0.1584, 0.0), (-0.7743, -0.1649, 0.0), (-0.7817, -0.1708, 0.0), (-0.7902, -0.1759, 0.0), (-0.7999, -0.1802, 0.0), (-0.8109, -0.1834, 0.0), (-0.8231, -0.1855, 0.0), (-0.8365, -0.1862, 0.0), (-0.8488, -0.1857, 0.0), (-0.861, -0.1841, 0.0), (-0.873, -0.1814, 0.0), (-0.8849, -0.1777, 0.0), (-0.8965, -0.173, 0.0), (-0.9078, -0.1673, 0.0), (-0.9189, -0.1606, 0.0), (-0.9298, -0.153, 0.0), (-0.9403, -0.1443, 0.0), (-0.9505, -0.1348, 0.0), (-0.9603, -0.1243, 0.0), (-0.9697, -0.1129, 0.0), (-0.9697, -0.2047, 0.0), (-0.9591, -0.2123, 0.0), (-0.9484, -0.2192, 0.0), (-0.9376, -0.2254, 0.0), (-0.9265, -0.2309, 0.0), (-0.9153, -0.2358, 0.0), (-0.9038, -0.24, 0.0), (-0.892, -0.2435, 0.0), (-0.88, -0.2463, 0.0), (-0.8676, -0.2485, 0.0), (-0.8549, -0.2501, 0.0), (-0.8418, -0.251, 0.0), (-0.8284, -0.2513, 0.0), (-0.8085, -0.2502, 0.0), (-0.7896, -0.2467, 0.0), (-0.7719, -0.2411, 0.0), (-0.7555, -0.2334, 0.0), (-0.7405, -0.2239, 0.0), (-0.7271, -0.2126, 0.0), (-0.7154, -0.1996, 0.0), (-0.7055, -0.1851, 0.0), (-0.6976, -0.1692, 0.0), (-0.6918, -0.152, 0.0), (-0.6882, -0.1337, 0.0), (-0.687, -0.1144, 0.0), (-0.6913, -0.07746, 0.0), (-0.7031, -0.04637, 0.0), (-0.7211, -0.02024, 0.0), (-0.7436, 0.00186, 0.0), (-0.7691, 0.02082, 0.0), (-0.7961, 0.03755, 0.0), (-0.8232, 0.05295, 0.0), (-0.8487, 0.06793, 0.0), (-0.8712, 0.0834, 0.0), (-0.8892, 0.1003, 0.0), (-0.901, 0.1194, 0.0), (-0.9053, 0.1417, 0.0), (-0.9047, 0.1504, 0.0), (-0.9027, 0.1585, 0.0), (-0.8994, 0.1661, 0.0), (-0.895, 0.1731, 0.0), (-0.8894, 0.1794, 0.0), (-0.8829, 0.185, 0.0), (-0.8753, 0.1899, 0.0), (-0.8668, 0.1941, 0.0), (-0.8576, 0.1973, 0.0), (-0.8475, 0.1997, 0.0), (-0.8368, 0.2012, 0.0), (-0.8254, 0.2017, 0.0), (-0.8167, 0.2014, 0.0), (-0.8078, 0.2006, 0.0), (-0.7986, 0.1992, 0.0), (-0.7891, 0.1971, 0.0), (-0.7794, 0.1943, 0.0), (-0.7695, 0.1907, 0.0), (-0.7594, 0.1862, 0.0), (-0.7492, 0.1809, 0.0), (-0.7388, 0.1745, 0.0), (-0.7283, 0.1672, 0.0), (-0.7176, 0.1587, 0.0), (-0.7069, 0.1491, 0.0)], [], [(13, 11, 12), (13, 10, 11), (14, 10, 13), (14, 9, 10), (14, 8, 9), (15, 8, 14), (15, 7, 8), (15, 6, 7), (16, 6, 15), (16, 5, 6), (16, 4, 5), (17, 4, 16), (17, 3, 4), (17, 2, 3), (18, 2, 17), (18, 1, 2), (18, 0, 1), (19, 0, 18), (19, 125, 0), (125, 126, 0), (126, 127, 0), (127, 128, 0), (128, 129, 0), (129, 130, 0), (130, 131, 0), (131, 132, 0), (132, 133, 0), (20, 123, 19), (123, 124, 19), (124, 125, 19), (21, 122, 20), (122, 123, 20), (22, 120, 21), (120, 121, 21), (121, 122, 21), (22, 119, 120), (22, 118, 119), (22, 117, 118), (22, 116, 117), (22, 115, 116), (23, 115, 22), (23, 114, 115), (23, 113, 114), (23, 112, 113), (23, 111, 112), (24, 111, 23), (24, 110, 111), (24, 109, 110), (24, 108, 109), (25, 108, 24), (25, 107, 108), (25, 106, 107), (25, 105, 106), (25, 104, 105), (25, 103, 104), (26, 103, 25), (26, 102, 103), (26, 101, 102), (26, 100, 101), (27, 100, 26), (27, 99, 100), (27, 98, 99), (27, 97, 98), (28, 97, 27), (28, 96, 97), (29, 96, 28), (29, 95, 96), (29, 94, 95), (30, 94, 29), (30, 93, 94), (31, 93, 30), (31, 92, 93), (31, 91, 92), (32, 91, 31), (32, 90, 91), (33, 90, 32), (33, 89, 90), (33, 88, 89), (34, 88, 33), (34, 87, 88), (35, 87, 34), (35, 86, 87), (36, 86, 35), (36, 85, 86), (61, 59, 60), (36, 84, 85), (37, 84, 36), (61, 58, 59), (38, 84, 37), (61, 57, 58), (39, 84, 38), (39, 83, 84), (61, 56, 57), (40, 83, 39), (61, 55, 56), (41, 83, 40), (61, 54, 55), (42, 83, 41), (42, 82, 83), (61, 53, 54), (43, 82, 42), (44, 82, 43), (61, 52, 53), (45, 82, 44), (61, 51, 52), (46, 82, 45), (61, 50, 51), (47, 82, 46), (61, 49, 50), (48, 82, 47), (61, 48, 49), (48, 81, 82), (61, 81, 48), (61, 80, 81), (61, 79, 80), (62, 79, 61), (62, 78, 79), (63, 78, 62), (64, 78, 63), (64, 77, 78), (65, 77, 64), (66, 77, 65), (66, 76, 77), (67, 76, 66), (67, 75, 76), (68, 75, 67), (69, 75, 68), (69, 74, 75), (70, 74, 69), (71, 74, 70), (71, 73, 74), (72, 73, 71), (172, 170, 171), (172, 169, 170), (173, 169, 172), (173, 168, 169), (174, 168, 173), (174, 167, 168), (175, 167, 174), (175, 166, 167), (176, 166, 175), (176, 165, 166), (177, 165, 176), (177, 164, 165), (178, 220, 177), (220, 164, 177), (178, 219, 220), (221, 164, 220), (178, 218, 219), (222, 164, 221), (178, 217, 218), (223, 164, 222), (223, 163, 164), (178, 216, 217), (179, 216, 178), (224, 163, 223), (179, 215, 216), (225, 163, 224), (179, 214, 215), (226, 163, 225), (179, 213, 214), (227, 163, 226), (180, 213, 179), (227, 162, 163), (180, 212, 213), (228, 162, 227), (180, 211, 212), (229, 162, 228), (181, 211, 180), (229, 161, 162), (181, 210, 211), (230, 161, 229), (181, 209, 210), (231, 161, 230), (182, 209, 181), (182, 208, 209), (231, 160, 161), (232, 160, 231), (182, 232, 208), (182, 160, 232), (183, 160, 182), (183, 159, 160), (184, 158, 183), (158, 159, 183), (184, 157, 158), (185, 157, 184), (185, 156, 157), (185, 155, 156), (186, 155, 185), (186, 154, 155), (187, 154, 186), (187, 153, 154), (135, 207, 134), (187, 152, 153), (136, 207, 135), (137, 207, 136), (188, 152, 187), (188, 151, 152), (138, 207, 137), (139, 207, 138), (188, 150, 151), (140, 207, 139), (188, 149, 150), (141, 207, 140), (189, 149, 188), (142, 207, 141), (189, 148, 149), (143, 207, 142), (189, 147, 148), (144, 207, 143), (145, 207, 144), (189, 146, 147), (146, 207, 145), (189, 207, 146), (190, 207, 189), (190, 206, 207), (191, 206, 190), (191, 205, 206), (191, 204, 205), (192, 204, 191), (192, 203, 204), (192, 202, 203), (193, 202, 192), (193, 201, 202), (193, 200, 201), (194, 200, 193), (194, 199, 200), (194, 198, 199), (194, 197, 198), (195, 197, 194), (195, 196, 197), (274, 272, 273), (274, 271, 272), (275, 271, 274), (275, 270, 271), (276, 270, 275), (276, 269, 270), (276, 268, 269), (277, 268, 276), (277, 267, 268), (234, 287, 233), (234, 286, 287), (278, 267, 277), (278, 266, 267), (278, 265, 266), (279, 265, 278), (279, 264, 265), (280, 264, 279), (280, 263, 264), (280, 262, 263), (281, 262, 280), (281, 261, 262), (282, 261, 281), (282, 251, 261), (251, 252, 261), (252, 253, 261), (253, 254, 261), (254, 255, 261), (255, 256, 261), (256, 257, 261), (257, 258, 261), (258, 259, 261), (259, 260, 261), (283, 249, 282), (249, 250, 282), (250, 251, 282), (284, 247, 283), (247, 248, 283), (248, 249, 283), (284, 246, 247), (284, 245, 246), (285, 245, 284), (285, 244, 245), (285, 243, 244), (234, 285, 286), (234, 239, 285), (239, 240, 285), (240, 241, 285), (241, 242, 285), (242, 243, 285), (234, 238, 239), (234, 237, 238), (234, 236, 237), (234, 235, 236), (289, 335, 288), (289, 334, 335), (290, 334, 289), (290, 333, 334), (291, 333, 290), (291, 332, 333), (292, 332, 291), (292, 331, 332), (293, 331, 292), (293, 330, 331), (294, 330, 293), (294, 329, 330), (295, 336, 294), (336, 329, 294), (295, 383, 336), (337, 329, 336), (295, 382, 383), (338, 329, 337), (295, 381, 382), (339, 329, 338), (339, 328, 329), (296, 381, 295), (296, 380, 381), (340, 328, 339), (296, 379, 380), (341, 328, 340), (296, 378, 379), (342, 328, 341), (342, 327, 328), (297, 378, 296), (297, 377, 378), (343, 327, 342), (297, 376, 377), (344, 327, 343), (344, 326, 327), (298, 376, 297), (298, 375, 376), (345, 326, 344), (345, 325, 326), (299, 375, 298), (299, 374, 375), (346, 325, 345), (299, 373, 374), (347, 325, 346), (347, 324, 325), (300, 373, 299), (300, 372, 373), (348, 324, 347), (301, 372, 300), (301, 371, 372), (348, 323, 324), (349, 323, 348), (301, 370, 371), (350, 323, 349), (302, 370, 301), (350, 322, 323), (302, 369, 370), (351, 322, 350), (302, 368, 369), (303, 368, 302), (352, 322, 351), (352, 321, 322), (303, 367, 368), (353, 321, 352), (304, 367, 303), (353, 320, 321), (304, 366, 367), (354, 320, 353), (304, 365, 366), (355, 320, 354), (305, 365, 304), (355, 319, 320), (305, 364, 365), (356, 319, 355), (305, 363, 364), (357, 319, 356), (305, 362, 363), (358, 319, 357), (306, 362, 305), (358, 318, 319), (306, 361, 362), (359, 318, 358), (306, 360, 361), (360, 318, 359), (306, 318, 360), (307, 318, 306), (307, 317, 318), (308, 317, 307), (308, 316, 317), (309, 316, 308), (309, 315, 316), (310, 315, 309), (310, 314, 315), (311, 314, 310), (311, 313, 314), (312, 313, 311), (397, 395, 396), (397, 394, 395), (397, 393, 394), (398, 393, 397), (398, 392, 393), (398, 391, 392), (398, 390, 391), (399, 390, 398), (399, 389, 390), (399, 388, 389), (399, 387, 388), (400, 387, 399), (400, 386, 387), (400, 385, 386), (400, 384, 385), (401, 384, 400), (401, 473, 384), (473, 474, 384), (474, 475, 384), (475, 476, 384), (476, 477, 384), (477, 478, 384), (478, 479, 384), (479, 480, 384), (480, 481, 384), (402, 471, 401), (471, 472, 401), (472, 473, 401), (403, 469, 402), (469, 470, 402), (470, 471, 402), (403, 468, 469), (403, 467, 468), (403, 466, 467), (404, 466, 403), (404, 465, 466), (404, 464, 465), (404, 463, 464), (405, 463, 404), (405, 462, 463), (405, 461, 462), (406, 461, 405), (406, 460, 461), (406, 459, 460), (407, 459, 406), (407, 458, 459), (408, 458, 407), (408, 457, 458), (408, 456, 457), (409, 456, 408), (409, 455, 456), (410, 455, 409), (410, 454, 455), (410, 453, 454), (411, 453, 410), (411, 452, 453), (411, 451, 452), (412, 451, 411), (412, 450, 451), (434, 432, 433), (412, 449, 450), (435, 432, 434), (413, 449, 412), (436, 432, 435), (413, 448, 449), (437, 432, 436), (438, 432, 437), (439, 432, 438), (413, 447, 448), (440, 432, 439), (441, 432, 440), (413, 446, 447), (442, 432, 441), (443, 432, 442), (413, 445, 446), (444, 432, 443), (414, 445, 413), (445, 432, 444), (414, 432, 445), (415, 432, 414), (416, 432, 415), (417, 432, 416), (417, 431, 432), (417, 430, 431), (417, 429, 430), (418, 429, 417), (418, 428, 429), (418, 427, 428), (418, 426, 427), (418, 425, 426), (419, 425, 418), (419, 424, 425), (419, 423, 424), (419, 422, 423), (420, 422, 419), (420, 421, 422), (495, 493, 494), (495, 492, 493), (495, 491, 492), (496, 491, 495), (496, 490, 491), (496, 489, 490), (497, 489, 496), (497, 488, 489), (497, 487, 488), (498, 487, 497), (498, 486, 487), (498, 485, 486), (499, 485, 498), (499, 484, 485), (499, 483, 484), (500, 483, 499), (500, 482, 483), (500, 595, 482), (595, 596, 482), (596, 597, 482), (597, 598, 482), (598, 599, 482), (599, 600, 482), (600, 601, 482), (601, 602, 482), (602, 603, 482), (501, 593, 500), (593, 594, 500), (594, 595, 500), (502, 591, 501), (591, 592, 501), (592, 593, 501), (503, 590, 502), (590, 591, 502), (503, 589, 590), (503, 588, 589), (503, 587, 588), (503, 586, 587), (503, 585, 586), (504, 585, 503), (504, 584, 585), (504, 583, 584), (504, 582, 583), (505, 582, 504), (505, 581, 582), (505, 580, 581), (506, 580, 505), (506, 579, 580), (506, 578, 579), (507, 578, 506), (507, 577, 578), (507, 576, 577), (508, 576, 507), (508, 575, 576), (509, 575, 508), (509, 574, 575), (509, 573, 574), (510, 573, 509), (510, 572, 573), (511, 572, 510), (511, 571, 572), (512, 571, 511), (512, 570, 571), (513, 570, 512), (513, 569, 570), (514, 569, 513), (515, 569, 514), (515, 568, 569), (516, 568, 515), (517, 568, 516), (517, 567, 568), (518, 567, 517), (543, 541, 542), (518, 566, 567), (519, 566, 518), (543, 540, 541), (520, 566, 519), (520, 565, 566), (543, 539, 540), (521, 565, 520), (543, 538, 539), (522, 565, 521), (523, 565, 522), (523, 564, 565), (543, 537, 538), (524, 564, 523), (543, 536, 537), (525, 564, 524), (543, 535, 536), (525, 563, 564), (526, 563, 525), (543, 534, 535), (527, 563, 526), (543, 533, 534), (528, 563, 527), (543, 532, 533), (529, 563, 528), (543, 531, 532), (529, 562, 563), (530, 562, 529), (543, 530, 531), (543, 562, 530), (543, 561, 562), (544, 561, 543), (545, 561, 544), (545, 560, 561), (546, 560, 545), (546, 559, 560), (547, 559, 546), (548, 559, 547), (548, 558, 559), (549, 558, 548), (550, 558, 549), (550, 557, 558), (551, 557, 550), (552, 557, 551), (552, 556, 557), (553, 556, 552), (554, 556, 553), (554, 555, 556)])
me_mesh.use_remesh_preserve_volume = False
me_mesh.use_remesh_preserve_attributes = False
me_mesh.use_mirror_vertex_groups = False
me_mesh.update()

# ---- objects
ob_text_001 = bpy.data.objects.new('Text.001', me_mesh_001)
ob_text = bpy.data.objects.new('Text', me_mesh)
ob_lamp = bpy.data.objects.new('Lamp', light_lamp)
ob_camera = bpy.data.objects.new('Camera', cam_camera)

# ---- transforms, parenting, visibility, modifiers, constraints
ob_text_001.location = (0.0, -1.0, 0.0)
ob_text_001.scale = (0.2262, 0.2262, 0.2262)
ob_text_001.lineart.crease_threshold = 0.0
ob_text.location = (0.0, 0.0, 0.0)
ob_text.lineart.crease_threshold = 0.0
ob_lamp.location = (4.076, 1.005, 5.904)
ob_lamp.rotation_euler = (0.6503, 0.05522, 1.866)
ob_lamp.lock_rotations_4d = False
ob_lamp.empty_display_type = 'ARROWS'
ob_lamp.color = (0.0, 0.0, 0.0, 0.0)
ob_lamp.lineart.crease_threshold = 0.0
ob_camera.location = (0.0, 0.0, 10.0)
ob_camera.lock_rotations_4d = False
ob_camera.empty_display_type = 'ARROWS'
ob_camera.color = (0.0, 0.0, 0.0, 0.0)
ob_camera.display_type = 'WIRE'
ob_camera.lineart.crease_threshold = 0.0

# ---- collection membership
col_collection_1.objects.link(ob_text_001)
col_collection_1.objects.link(ob_text)
col_collection_1.objects.link(ob_lamp)
col_collection_1.objects.link(ob_camera)

# ---- scene / render settings (as saved in the file)
scene.camera = ob_camera
scene.frame_start = 1; scene.frame_end = 250; scene.frame_set(1)
scene.render.engine = 'BLENDER_EEVEE_NEXT'
scene.render.image_settings.compression = 90
scene.render.resolution_x = 640
scene.render.resolution_y = 360
scene.render.dither_intensity = 0.0
scene.cycles.use_denoising = False
scene.cycles.samples = 10
scene.cycles.sampling_pattern = 'TABULATED_SOBOL'
scene.cycles.light_sampling_threshold = 0.0
scene.cycles.use_adaptive_sampling = False
scene.cycles.use_light_tree = False
scene.cycles.blur_glossy = 0.0
scene.cycles.volume_bounces = 1
scene.cycles.pixel_filter_type = 'GAUSSIAN'
scene.cycles.sample_clamp_indirect = 0.0
scene.view_settings.view_transform = 'Standard'
bpy.context.view_layer.update()
